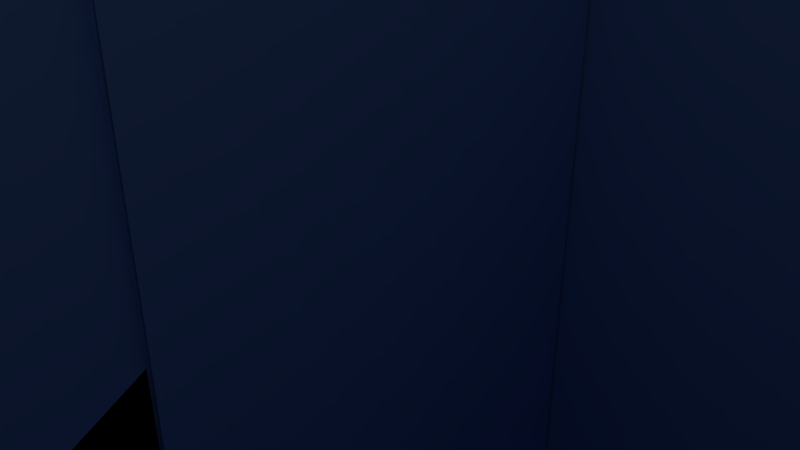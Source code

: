 # Source: top.blend  (saved by Blender 2.72.0; exported with 4.5.12 LTS)
import bpy
from mathutils import Matrix  # noqa: F401  (used for matrix-valued properties, if any)

bpy.ops.wm.read_factory_settings(use_empty=True)
scene = bpy.context.scene
scene.name = 'Scene'

# ---- collections
col_collection_1 = bpy.data.collections.new('Collection 1'); scene.collection.children.link(col_collection_1)

# ---- materials (node trees are filled in below, after node groups)
mat_material_001 = bpy.data.materials.new('Material.001')
mat_material_001.alpha_threshold = 0.0
mat_material_001.use_transparent_shadow = False
mat_material_001.diffuse_color = (0.2143, 0.392, 0.8, 1.0)
mat_material_001.roughness = 0.5

# ---- material node trees

# ---- world
world_world = bpy.data.worlds.new('World'); scene.world = world_world
world_world.color = (0.05088, 0.05088, 0.05088)
world_world.use_sun_shadow = False
world_world.sun_shadow_jitter_overblur = 0.0
world_world.cycles.sampling_method = 'MANUAL'
world_world.cycles.sample_map_resolution = 256

# ---- cameras
cam_camera = bpy.data.cameras.new('Camera')
cam_camera.clip_end = 100.0
cam_camera.lens = 35.0
cam_camera.sensor_width = 32.0
cam_camera.sensor_height = 18.0
cam_camera.ortho_scale = 7.314
cam_camera.dof.focus_distance = 0.0
cam_camera.dof.aperture_fstop = 128.0

# ---- lights
light_lamp = bpy.data.lights.new('Lamp', 'POINT')
light_lamp.transmission_factor = 0.0
light_lamp.cutoff_distance = 30.0
light_lamp.energy = 100.0
light_lamp.shadow_buffer_clip_start = 1.001
light_lamp.shadow_soft_size = 0.1
light_lamp.shadow_maximum_resolution = 0.006
light_lamp.use_absolute_resolution = True
light_lamp.cycles.use_multiple_importance_sampling = False

# ---- meshes
me_cube_001 = bpy.data.meshes.new('Cube.001')
me_cube_001.from_pydata([(-26.74, -37.97, -76.32), (-26.74, 43.26, -76.32), (-26.74, 43.26, -24.3), (-26.74, 43.17, -24.3), (-26.74, 43.12, -24.3), (-26.74, 43.12, -25.51), (-26.74, 43.12, -28.3), (-26.74, 43.12, -28.3), (-26.74, 43.02, -79.6), (-26.74, 43.26, -79.6), (-26.74, 43.26, -79.6), (-26.74, -37.97, -79.6), (-26.74, -37.97, -79.6), (-26.74, -37.79, -79.6), (-26.74, -37.44, -79.6), (-26.74, -37.11, -79.6), (-26.74, -36.78, -79.6), (-26.74, -36.51, -79.6), (-26.74, -36.19, -79.6), (-26.74, -35.88, -79.6), (-26.74, -35.59, -79.6), (-26.74, -35.3, -79.6), (-26.74, -34.97, -79.6), (-26.74, -34.7, -79.6), (-26.74, -34.43, -79.6), (-26.74, -34.18, -79.6), (-26.74, -33.95, -79.6), (-26.74, -34.86, -28.3), (-26.74, -34.75, -28.3), (-26.74, -33.84, -79.6), (-26.74, -33.46, -79.6), (-26.74, -33.02, -79.6), (-26.74, -32.52, -79.6), (-26.74, -31.96, -79.6), (-26.74, -31.32, -79.6), (-26.74, -30.85, -79.6), (-26.74, -30.39, -79.6), (-26.74, -29.94, -79.6), (-26.74, -29.52, -79.6), (-26.74, -29.13, -79.6), (-26.74, -28.77, -79.6), (-26.74, -28.2, -79.6), (-26.74, -27.83, -79.6), (-26.74, -27.66, -79.6), (-26.74, -29.55, -28.3), (-26.74, -29.54, -28.3), (-26.74, -27.65, -79.6), (-26.74, -27.4, -79.6), (-26.74, -27.19, -79.6), (-26.74, -27.04, -79.6), (-26.74, -29.03, -28.3), (-26.74, -28.95, -28.3), (-26.74, -28.91, -28.3), (-26.74, -28.89, -28.3), (-26.74, -28.88, -28.3), (-26.74, -28.76, -28.3), (-26.74, -26.72, -79.6), (-26.74, -26.44, -79.6), (-26.74, -26.24, -79.6), (-26.74, -26.0, -79.6), (-26.74, -25.7, -79.6), (-26.74, -25.35, -79.6), (-26.74, -24.39, -79.6), (-26.74, -23.38, -79.6), (-26.74, -22.34, -79.6), (-26.74, -21.3, -79.6), (-26.74, -20.3, -79.6), (-26.74, -19.41, -79.6), (-26.74, -18.67, -79.6), (-26.74, -18.13, -79.6), (-26.74, -21.53, -28.3), (-26.74, -21.28, -28.3), (-26.74, -21.25, -28.3), (-26.74, -17.79, -79.6), (-26.74, 6.415, -79.6), (-26.74, 10.02, -79.6), (-26.74, 10.02, -77.95), (-26.74, 10.12, -26.35), (-26.74, 10.12, -26.35), (-26.74, 10.12, -26.3), (-26.74, 10.05, -26.3), (-26.74, 10.04, -26.3), (-26.74, 10.02, -26.3), (-26.74, 8.196, -26.3), (-26.74, 8.174, -26.3), (-26.74, 8.15, -26.3), (-26.74, 8.125, -26.3), (-26.74, 4.209, -26.3), (-26.74, 4.187, -26.3), (-26.74, 4.166, -26.3), (-26.74, 4.147, -26.3), (-26.74, 4.131, -26.3), (-26.74, -0.1815, -26.3), (-26.74, -0.1823, -26.3), (-26.74, -0.183, -26.3), (-26.74, -0.1835, -26.3), (-26.74, -0.1838, -26.3), (-26.74, -0.184, -26.3), (-26.74, -3.682, -26.3), (-26.74, -3.682, -26.3), (-26.74, -3.682, -26.3), (-26.74, -3.683, -26.3), (-26.74, -3.684, -26.3), (-26.74, -3.75, -26.3), (-26.74, -3.767, -26.3), (-26.74, -3.784, -26.3), (-26.74, -3.791, -26.3), (-26.74, -3.798, -26.3), (-26.74, -3.803, -26.3), (-26.74, -3.807, -26.3), (-26.74, -3.81, -26.3), (-26.74, -3.811, -26.3), (-26.74, -3.811, -26.3), (-26.74, -3.848, -26.3), (-26.74, -31.12, -26.3), (-26.74, -31.18, -26.3), (-26.74, -37.97, -26.3), (26.05, -37.97, -76.32), (-12.81, -37.97, -26.3), (-10.44, -37.97, -26.3), (-10.44, -37.97, -27.53), (-10.44, -37.97, -28.3), (-10.44, -37.97, -28.3), (-10.44, -37.97, -28.3), (3.859, -37.97, -28.3), (3.859, -37.97, -28.3), (3.859, -37.97, -26.34), (3.859, -37.97, -26.3), (4.557, -37.97, -26.3), (10.27, -37.97, -26.3), (12.92, -37.97, -26.3), (26.05, -37.97, -26.3), (26.05, 43.26, -76.32), (26.05, 43.26, -24.3), (-12.5, 43.26, -24.3), (-18.02, 43.26, -24.3), (-20.17, 43.26, -24.3), (-23.28, 43.26, -24.3), (26.05, 43.26, -79.6), (26.05, 43.26, -79.6), (-25.62, 43.26, -79.6), (-5.275, 43.26, -79.6), (26.05, -37.97, -79.6), (26.05, -37.97, -79.6), (25.85, -37.97, -79.6), (26.05, -37.97, -67.08), (26.05, -37.97, -66.28), (25.84, -37.97, -79.6), (25.81, -37.97, -79.6), (25.76, -37.97, -79.6), (25.7, -37.97, -79.6), (25.63, -37.97, -79.6), (25.55, -37.97, -79.6), (25.12, -37.97, -79.6), (25.06, -37.97, -79.6), (24.96, -37.97, -79.6), (24.83, -37.97, -79.6), (24.64, -37.97, -79.6), (24.49, -37.97, -79.6), (24.33, -37.97, -79.6), (24.17, -37.97, -79.6), (5.609, -37.97, -79.6), (5.535, -37.97, -79.6), (5.449, -37.97, -79.6), (5.354, -37.97, -79.6), (5.25, -37.97, -79.6), (5.142, -37.97, -79.6), (5.029, -37.97, -79.6), (4.915, -37.97, -79.6), (4.802, -37.97, -79.6), (4.691, -37.97, -79.6), (4.585, -37.97, -79.6), (4.486, -37.97, -79.6), (4.395, -37.97, -79.6), (4.313, -37.97, -79.6), (4.237, -37.97, -79.6), (4.236, -37.97, -79.6), (4.171, -37.97, -79.6), (4.926, -37.97, -28.3), (4.687, -37.97, -28.3), (3.927, -37.97, -79.6), (3.84, -37.97, -79.6), (3.681, -37.97, -79.6), (3.452, -37.97, -79.6), (3.156, -37.97, -79.6), (2.803, -37.97, -79.6), (2.61, -37.97, -79.6), (2.409, -37.97, -79.6), (2.204, -37.97, -79.6), (2.001, -37.97, -79.6), (1.805, -37.97, -79.6), (1.617, -37.97, -79.6), (1.438, -37.97, -79.6), (1.273, -37.97, -79.6), (0.9848, -37.97, -79.6), (1.803, -37.97, -28.3), (1.585, -37.97, -28.3), (0.7624, -37.97, -79.6), (-9.6, -37.97, -79.6), (-9.9, -37.97, -79.6), (-10.13, -37.97, -79.6), (-10.21, -37.97, -79.6), (-10.27, -37.97, -79.6), (-10.31, -37.97, -79.6), (-10.33, -37.97, -79.6), (-9.572, -37.97, -28.3), (-9.572, -37.97, -28.3), (-10.33, -37.97, -79.6), (-10.1, -37.97, -79.6), (-10.21, -37.97, -79.6), (-10.31, -37.97, -79.6), (-10.4, -37.97, -79.6), (-10.48, -37.97, -79.6), (-10.69, -37.97, -79.6), (-9.927, -37.97, -28.3), (-9.963, -37.97, -28.3), (-10.73, -37.97, -79.6), (-10.78, -37.97, -79.6), (-10.85, -37.97, -79.6), (-10.93, -37.97, -79.6), (-11.02, -37.97, -79.6), (-24.57, -37.97, -79.6), (-24.66, -37.97, -79.6), (-24.77, -37.97, -79.6), (-24.9, -37.97, -79.6), (-25.04, -37.97, -79.6), (-24.33, -37.97, -28.3), (-24.43, -37.97, -28.3), (-25.14, -37.97, -79.6), (-25.36, -37.97, -79.6), (-25.6, -37.97, -79.6), (-25.75, -37.97, -79.6), (-25.98, -37.97, -79.6), (-26.22, -37.97, -79.6), (-26.47, -37.97, -79.6), (-26.62, -37.97, -79.6), (26.05, -33.17, -26.3), (26.05, -33.16, -26.3), (26.05, -33.16, -26.3), (26.05, -33.11, -26.3), (26.05, -33.07, -26.3), (26.05, -33.06, -26.3), (26.05, -33.06, -26.3), (26.05, -33.06, -26.3), (26.05, -33.06, -26.3), (26.05, -33.06, -26.3), (26.05, -33.06, -26.3), (26.05, -33.06, -26.3), (26.05, -33.06, -26.3), (26.05, -33.05, -26.3), (26.05, -33.05, -26.3), (26.05, -33.05, -26.3), (26.05, -33.04, -26.3), (26.05, -33.04, -26.3), (26.05, -33.04, -26.3), (26.05, -33.03, -26.3), (26.05, -33.03, -26.3), (26.05, -33.03, -26.3), (26.05, -33.03, -26.3), (26.05, -33.02, -26.3), (26.05, -33.02, -26.3), (26.05, -33.02, -26.3), (26.05, -33.01, -26.3), (26.05, -33.0, -26.3), (26.05, -33.0, -26.3), (26.05, -32.99, -26.3), (26.05, -32.98, -26.3), (26.05, -32.96, -26.3), (26.05, -32.95, -26.3), (26.05, -32.93, -26.3), (26.05, -32.91, -26.3), (26.05, -32.88, -26.3), (26.05, -32.84, -26.3), (26.05, -32.8, -26.3), (26.05, -32.77, -26.3), (26.05, -32.75, -26.3), (26.05, -32.64, -26.3), (26.05, -32.63, -26.3), (26.05, -32.61, -26.3), (26.05, -32.58, -26.3), (26.05, -32.56, -26.3), (26.05, -32.48, -26.3), (26.05, -32.4, -26.3), (26.05, -32.3, -26.3), (26.05, -32.19, -26.3), (26.05, -32.09, -26.3), (26.05, -31.99, -26.3), (26.05, -31.95, -26.3), (26.05, -31.92, -26.3), (26.05, 9.721, -26.3), (26.05, 9.753, -26.3), (26.05, 9.796, -26.3), (26.05, 9.797, -26.3), (26.05, 9.85, -26.3), (26.05, 9.906, -26.3), (26.05, 9.958, -26.3), (26.05, 10.0, -26.3), (26.05, 10.04, -26.3), (26.05, 10.07, -26.3), (26.05, 10.1, -26.3), (26.05, 10.1, -26.3), (26.05, 10.1, -26.3), (26.05, 10.1, -26.3), (26.05, 10.14, -26.3), (26.05, 10.16, -26.3), (26.05, 10.17, -26.3), (26.05, 10.19, -26.3), (26.05, 10.2, -26.3), (26.05, 10.21, -26.3), (26.05, 10.22, -26.3), (26.05, 10.22, -26.3), (26.05, 10.22, -26.3), (26.05, 10.23, -26.3), (26.05, 10.25, -26.3), (26.05, 10.25, -26.3), (26.05, 10.26, -26.3), (26.05, 10.26, -26.3), (26.05, 10.27, -26.3), (26.05, 14.23, -26.3), (26.05, 14.23, -26.3), (26.05, 14.25, -26.3), (26.05, 14.26, -26.3), (26.05, 14.27, -26.3), (26.05, 14.28, -26.3), (26.05, 14.3, -26.3), (26.05, 14.32, -26.3), (26.05, 14.34, -26.3), (26.05, 14.36, -26.3), (26.05, 14.39, -26.3), (26.05, 14.4, -26.3), (26.05, 14.43, -26.3), (26.05, 14.47, -26.3), (26.05, 14.49, -26.3), (26.05, 14.52, -26.3), (26.05, 34.75, -26.3), (26.05, 34.76, -26.3), (26.05, 34.81, -26.3), (26.05, 34.84, -26.3), (26.05, 34.85, -26.3), (26.05, 34.85, -26.3), (26.05, 34.85, -26.3), (26.05, 34.86, -20.88), (26.05, 39.98, -23.39), (26.05, 39.95, -23.39), (26.05, 39.43, -26.3), (26.05, 39.44, -26.3), (26.05, 39.45, -26.3), (26.05, 40.17, -26.3), (26.05, 40.19, -26.3), (26.05, 42.87, -26.3), (26.05, 42.87, -26.3), (26.05, 42.87, -24.3), (26.05, 39.86, -23.38), (26.05, 34.86, -26.3), (26.05, 34.86, -26.3), (26.05, 34.86, -26.3), (26.05, 34.86, -26.3), (26.05, 34.87, -26.3), (26.05, 34.87, -26.3), (26.05, 34.89, -26.3), (26.05, 39.43, -26.3), (26.05, 34.86, -20.88), (26.05, 39.92, -23.38), (26.05, 39.89, -23.38), (26.05, 41.78, -79.6), (26.05, 41.36, -79.6), (26.05, 40.54, -79.6), (26.05, 39.43, -79.6), (26.05, 38.53, -28.3), (26.05, 38.47, -28.3), (26.05, 39.38, -79.6), (26.05, 39.3, -79.6), (26.05, 39.17, -79.6), (26.05, 39.07, -79.6), (26.05, 38.92, -79.6), (26.05, 38.5, -79.6), (26.05, 37.39, -28.3), (26.05, 37.36, -28.3), (26.05, 38.48, -79.6), (26.05, 38.19, -79.6), (26.05, 38.0, -79.6), (26.05, 36.77, -28.3), (26.05, 36.7, -28.3), (26.05, 37.94, -79.6), (26.05, 37.69, -79.6), (26.05, 36.38, -28.3), (26.05, 36.34, -28.3), (26.05, 37.66, -79.6), (26.05, 34.83, -79.6), (26.05, 34.38, -79.6), (26.05, 33.98, -79.6), (26.05, 33.65, -79.6), (26.05, 33.0, -79.6), (26.05, 30.6, -28.3), (26.05, 30.55, -28.3), (26.05, 30.45, -28.3), (26.05, 32.87, -79.6), (26.05, 32.74, -79.6), (26.05, 32.56, -79.6), (26.05, 32.31, -79.6), (26.05, 31.99, -79.6), (26.05, 30.67, -79.6), (26.05, 29.27, -79.6), (26.05, 27.83, -79.6), (26.05, 26.41, -79.6), (26.05, 25.09, -79.6), (26.05, 23.92, -79.6), (26.05, 22.98, -79.6), (26.05, 18.25, -28.3), (26.05, 18.25, -28.3), (26.05, 18.22, -28.3), (26.05, 22.96, -79.6), (26.05, 21.91, -79.6), (26.05, 16.93, -28.3), (26.05, 16.93, -28.3), (26.05, 21.91, -79.6), (26.05, -31.82, -28.3), (26.05, -32.09, -28.3), (26.05, 39.36, -67.4), (26.05, 39.35, -67.42), (26.05, 39.43, -23.61), (26.05, 39.45, -23.58), (26.05, 40.11, -67.33), (26.05, 40.09, -67.32), (26.05, 40.17, -23.49), (26.05, 40.2, -23.51), (26.05, 39.95, -67.23), (26.05, 39.96, -67.24), (26.05, 40.04, -23.41), (30.16, -40.11, -28.3), (30.16, -40.11, -19.4), (30.13, -40.22, -19.4), (30.16, -40.11, -28.3), (30.16, -9.33, -19.4), (30.13, -40.22, -19.4), (30.16, -9.33, -19.6), (30.16, -9.33, -19.6), (30.06, -40.47, -19.4), (30.13, -40.22, -28.3), (30.16, 43.85, -28.3), (28.16, -9.33, -19.4), (29.98, -40.7, -19.4), (29.36, -40.33, -70.7), (29.36, -40.33, -79.6), (30.06, -40.47, -19.4), (30.16, 8.87, -19.6), (28.16, -9.33, -19.6), (28.16, -33.13, -19.4), (29.88, -40.93, -19.4), (29.29, -40.57, -70.7), (30.06, -40.47, -28.3), (30.16, 8.87, -19.6), (30.16, 8.87, -19.4), (28.16, -33.13, -24.3), (28.16, -41.13, -19.4), (29.76, -41.16, -19.4), (29.98, -40.7, -28.3), (29.98, -40.7, -19.4), (29.98, -40.7, -28.3), (30.16, 43.85, -19.4), (28.16, 8.87, -19.6), (28.16, 10.17, -24.3), (28.16, -33.13, -13.4), (28.19, -42.73, -19.4), (26.36, -33.13, -13.4), (29.64, -41.37, -19.4), (29.88, -40.93, -28.3), (29.88, -40.93, -28.3), (30.16, 8.87, -19.4), (30.16, 43.85, -19.4), (28.16, 8.87, -19.4), (26.36, -33.13, -24.3), (28.16, -41.13, -13.4), (27.96, -42.85, -19.4), (28.4, -42.61, -19.4), (29.5, -41.58, -19.4), (29.76, -41.16, -28.3), (29.76, -41.16, -28.3), (30.16, 43.85, -28.3), (28.16, 10.17, -19.4), (26.36, -20.53, -24.3), (26.36, -41.13, -13.4), (27.73, -42.95, -19.4), (28.19, -42.73, -28.3), (28.4, -42.61, -19.4), (28.61, -42.47, -19.4), (26.36, -41.13, -19.4), (29.34, -41.78, -19.4), (29.64, -41.37, -28.3), (29.76, -41.16, -19.4), (28.99, -41.26, -79.6), (29.38, 43.75, -79.6), (30.13, 43.97, -28.3), (30.13, 43.97, -19.4), (26.16, 10.17, -24.3), (26.36, -20.53, -26.1), (26.16, -20.53, -24.3), (27.5, -43.03, -19.4), (27.96, -42.85, -28.3), (28.19, -42.73, -19.4), (28.61, -42.47, -28.3), (28.61, -42.47, -28.3), (28.81, -42.31, -19.4), (26.36, -43.13, -26.1), (29.18, -41.97, -19.4), (29.5, -41.58, -28.3), (29.64, -41.37, -28.3), (27.14, -43.13, -28.3), (26.36, -43.23, -79.6), (-30.81, 43.97, -28.3), (-31.59, 43.86, -79.6), (-27.82, 46.87, -28.3), (-28.6, 46.77, -79.6), (27.25, -43.1, -28.3), (26.48, -43.21, -79.6), (-28.64, 46.59, -28.3), (-29.42, 46.49, -79.6), (-30.84, 43.85, -28.3), (-31.62, 43.75, -79.6), (27.14, 46.87, -28.3), (26.36, 46.77, -79.6), (28.86, -41.48, -79.6), (29.38, 43.75, -79.6), (30.06, 44.21, -28.3), (30.13, 43.97, -28.3), (30.06, 44.21, -19.4), (28.16, 14.17, -19.4), (26.16, 10.17, -13.4), (26.36, -43.13, -19.4), (27.25, -43.1, -19.4), (27.73, -42.95, -28.3), (28.19, -42.73, -28.3), (28.4, -42.61, -28.3), (28.81, -42.31, -28.3), (29.0, -42.15, -19.4), (29.34, -41.78, -28.3), (29.5, -41.58, -19.4), (3.859, -43.13, -28.3), (3.083, -43.23, -79.6), (-30.74, 44.21, -28.3), (-31.52, 44.1, -79.6), (-27.94, 46.84, -28.3), (27.5, -43.03, -28.3), (26.72, -43.14, -79.6), (-28.87, 46.48, -28.3), (-29.64, 46.37, -79.6), (-28.41, 46.69, -28.3), (-30.84, -40.11, -28.3), (-31.62, -40.21, -79.6), (27.25, 46.84, -28.3), (28.72, -41.69, -70.7), (28.72, -41.69, -79.6), (29.98, 44.44, -28.3), (29.98, 44.44, -19.4), (28.16, 14.17, -13.4), (28.16, 34.87, -19.4), (26.16, -20.53, -26.1), (26.16, 14.17, -13.4), (28.16, 10.17, -13.4), (26.16, -39.13, -26.1), (27.14, -43.13, -19.4), (27.5, -43.03, -28.3), (27.96, -42.85, -28.3), (27.41, -42.84, -79.6), (27.41, -42.84, -70.7), (27.63, -42.71, -79.6), (27.83, -42.57, -79.6), (28.81, -42.31, -28.3), (28.81, -42.31, -19.4), (29.0, -42.15, -19.4), (26.36, -43.13, -19.4), (29.18, -41.97, -28.3), (29.5, -41.58, -28.3), (27.14, -43.13, -28.3), (9.459, -43.13, -26.1), (3.859, -43.12, -28.3), (3.083, -43.23, -79.6), (-30.81, 43.97, -28.3), (-30.74, 44.21, -28.3), (-30.66, 44.44, -28.3), (-31.44, 44.34, -79.6), (-28.18, 46.77, -28.3), (-27.82, 46.87, -28.3), (24.81, 46.87, -19.4), (27.73, -42.95, -28.3), (26.96, -43.05, -79.6), (27.25, -43.1, -19.4), (-29.08, 46.35, -28.3), (-29.86, 46.24, -79.6), (-28.64, 46.59, -28.3), (-28.41, 46.69, -28.3), (-30.84, -2.263, -26.59), (-31.62, -2.367, -77.89), (-30.84, -6.013, -24.68), (-31.62, -6.118, -75.98), (-30.84, -4.483, -25.95), (-31.62, -4.587, -77.24), (-30.84, -3.568, -26.34), (-31.62, -3.672, -77.64), (-30.84, -4.186, -26.1), (-31.62, -4.291, -77.39), (-30.84, -2.923, -26.51), (-31.62, -3.027, -77.8), (-30.84, -1.597, -26.59), (-31.62, -1.701, -77.89), (-30.84, -4.77, -25.78), (-31.62, -4.874, -77.07), (-29.62, 10.02, -79.6), (-29.62, 43.02, -79.6), (27.5, 46.77, -28.3), (27.25, 46.84, -28.3), (28.57, -41.88, -79.6), (29.88, 44.67, -28.3), (30.06, 44.21, -28.3), (29.88, 44.67, -19.4), (28.16, 14.17, -24.3), (28.16, 44.87, -19.4), (26.16, 10.17, -26.3), (9.459, -43.13, -26.1), (26.16, -33.13, -26.1), (27.25, -43.1, -28.3), (27.19, -42.95, -79.6), (28.03, -42.42, -79.6), (29.18, -41.97, -28.3), (26.36, -43.13, -26.1), (29.34, -41.78, -28.3), (3.859, -43.13, -28.3), (-10.44, -43.12, -28.3), (-11.22, -43.23, -79.6), (-30.84, 43.85, -28.3), (-30.66, 44.44, -28.3), (-30.56, 44.67, -28.3), (-31.34, 44.57, -79.6), (-27.94, 46.84, -28.3), (-21.74, 46.87, -19.4), (-21.74, 46.87, -19.4), (27.14, 46.87, -28.3), (-29.29, 46.21, -28.3), (-30.07, 46.1, -79.6), (-28.87, 46.48, -28.3), (-28.18, 46.77, -28.3), (-30.84, -2.594, -26.56), (-30.84, -1.93, -26.6), (-31.62, -2.034, -77.9), (-30.84, -6.218, -24.42), (-30.84, -5.793, -24.93), (-31.62, -5.898, -76.23), (-30.84, -3.881, -26.23), (-30.84, -3.248, -26.44), (-31.62, -3.352, -77.73), (-30.81, -40.22, -28.3), (-30.84, -5.045, -25.59), (-31.62, -5.149, -76.89), (-30.84, -1.265, -26.56), (-28.84, 43.12, -27.52), (27.73, 46.69, -28.3), (27.5, 46.77, -28.3), (28.4, -42.07, -79.6), (29.76, 44.9, -28.3), (29.98, 44.44, -28.3), (29.76, 44.9, -19.4), (28.16, 34.87, -24.3), (24.81, 46.87, -19.4), (28.16, 40.08, -16.86), (26.16, -33.13, -26.3), (26.16, 14.17, -24.3), (9.759, -39.13, -26.1), (26.16, -39.13, -26.3), (29.0, -42.15, -28.3), (28.22, -42.25, -79.6), (3.859, -38.13, -26.3), (-10.44, -43.13, -28.3), (-11.22, -43.23, -79.6), (-30.84, 43.85, -19.4), (-30.84, -0.9366, -26.51), (-30.81, 43.97, -19.4), (-30.74, 44.21, -19.4), (-30.56, 44.67, -28.3), (-30.45, 44.9, -28.3), (-31.22, 44.79, -79.6), (-27.94, 46.84, -19.4), (-27.82, 46.87, -19.4), (-29.49, 46.05, -28.3), (-30.27, 45.95, -79.6), (-29.08, 46.35, -28.3), (-28.87, 46.48, -19.4), (-28.64, 46.59, -19.4), (-28.41, 46.69, -19.4), (-30.84, -2.263, -26.59), (-30.84, -1.93, -26.6), (-30.84, -6.405, -24.14), (-30.84, -6.013, -24.68), (-30.84, -5.793, -24.93), (-30.84, -5.558, -25.17), (-31.62, -5.662, -76.46), (-30.84, -4.483, -25.95), (-30.84, -4.186, -26.1), (-30.84, -3.568, -26.34), (-30.84, -3.248, -26.44), (-30.84, -3.881, -26.23), (-30.84, -2.923, -26.51), (-30.84, -2.594, -26.56), (-31.59, -40.33, -79.6), (-30.84, -40.11, -28.3), (-30.84, -1.597, -26.59), (-30.84, -5.308, -25.39), (-31.62, -5.412, -76.68), (-30.84, -4.77, -25.78), (-30.84, -1.265, -26.56), (-28.84, 10.12, -27.52), (-28.84, 43.12, -28.3), (27.96, 46.59, -28.3), (27.73, 46.69, -28.3), (27.14, 46.87, -19.4), (27.25, 46.84, -19.4), (29.64, 45.11, -28.3), (29.88, 44.67, -28.3), (29.64, 45.11, -19.4), (26.16, 34.87, -24.3), (26.16, 44.87, -19.4), (28.16, 40.11, -16.84), (28.16, 40.05, -16.87), (26.16, 14.17, -26.3), (9.459, -38.13, -26.1), (3.859, -43.13, -19.4), (3.859, -41.13, -19.4), (-27.82, -43.13, -28.3), (-28.6, -43.23, -79.6), (-30.84, -0.9366, -26.51), (-30.66, 44.44, -19.4), (-30.45, 44.9, -28.3), (-30.32, 45.11, -28.3), (-31.09, 45.01, -79.6), (-28.18, 46.77, -19.4), (-29.68, 45.89, -28.3), (-30.46, 45.78, -79.6), (-29.29, 46.21, -28.3), (-29.08, 46.35, -19.4), (-30.84, -6.574, -23.86), (-30.84, -6.218, -24.42), (-30.84, -5.558, -25.17), (-31.52, -40.57, -79.6), (-30.74, -40.47, -28.3), (-30.81, -40.22, -28.3), (-30.84, -7.063, -22.62), (-30.84, -6.858, -23.25), (-30.84, -24.23, -23.6), (-27.62, 10.02, -77.6), (-30.84, -5.045, -25.59), (-28.84, 10.12, -28.3), (-26.84, 10.12, -26.3), (-28.84, 43.12, -24.3), (28.19, 46.48, -28.3), (27.96, 46.59, -28.3), (27.5, 46.77, -19.4), (29.5, 45.32, -28.3), (29.76, 44.9, -28.3), (29.5, 45.32, -19.4), (26.16, 34.87, -13.4), (24.81, 44.87, -19.4), (26.16, 44.87, -13.4), (28.16, 40.14, -16.83), (26.16, 40.08, -16.86), (26.16, 40.05, -16.87), (28.16, 40.02, -16.88), (9.759, -39.13, -26.3), (9.759, -38.13, -26.1), (9.459, -38.13, -14.0), (9.459, -43.13, -19.4), (3.859, -38.13, -14.0), (-27.82, -43.13, -28.3), (-30.84, -0.6117, -26.44), (-28.84, 43.37, -19.4), (-28.84, 44.87, -19.4), (-30.56, 44.67, -19.4), (-30.32, 45.11, -28.3), (-30.18, 45.32, -28.3), (-30.95, 45.22, -79.6), (-21.74, 46.87, -13.1), (-29.86, 45.71, -28.3), (-30.63, 45.6, -79.6), (-29.49, 46.05, -28.3), (-29.29, 46.21, -19.4), (-26.74, -2.594, -26.56), (-26.74, -2.263, -26.59), (-26.74, -1.597, -26.59), (-30.84, -6.725, -23.56), (-30.84, -6.405, -24.14), (-26.84, -6.013, -24.68), (-26.84, -5.793, -24.93), (-26.84, -5.558, -25.17), (-30.84, -5.308, -25.39), (-26.84, -4.483, -25.95), (-26.84, -4.186, -26.1), (-26.84, -3.881, -26.23), (-26.74, -3.568, -26.34), (-26.74, -3.248, -26.44), (-26.74, -2.923, -26.51), (-31.44, -40.81, -79.6), (-30.66, -40.7, -28.3), (-30.84, -40.11, -19.4), (-30.84, -14.03, -23.6), (-30.84, -7.063, -22.62), (-30.84, -6.97, -22.94), (-30.84, -6.858, -23.25), (-30.84, -24.23, -19.4), (-30.84, -24.23, -23.6), (-26.74, -1.265, -26.56), (-26.84, -4.77, -25.78), (-26.74, -0.9366, -26.51), (-26.84, 10.12, -26.3), (-28.84, 10.12, -24.3), (28.4, 46.35, -28.3), (28.19, 46.48, -28.3), (27.73, 46.69, -19.4), (29.34, 45.52, -28.3), (29.64, 45.11, -28.3), (29.34, 45.52, -19.4), (26.16, 39.37, -16.4), (28.16, 34.87, -13.4), (24.81, 46.87, -15.61), (26.16, 44.87, -24.3), (26.16, 42.87, -24.3), (28.16, 44.87, -13.4), (28.16, 40.16, -16.81), (26.16, 40.11, -16.84), (26.16, 40.02, -16.88), (28.16, 39.99, -16.89), (26.16, 34.87, -26.3), (9.759, -38.13, -26.3), (9.459, -41.13, -19.4), (3.859, -41.13, -14.0), (-10.44, -43.13, -28.3), (-27.94, -43.1, -28.3), (-27.94, -43.1, -28.3), (-26.74, -0.6117, -26.44), (-30.84, -0.292, -26.34), (-30.84, 3.37, -19.4), (-30.45, 44.9, -19.4), (-30.18, 45.32, -28.3), (-30.02, 45.52, -28.3), (-30.8, 45.42, -79.6), (-21.74, 44.87, -19.4), (16.11, 46.87, -15.61), (-29.68, 45.89, -28.3), (-29.49, 46.05, -19.4), (-26.74, -1.93, -26.6), (-30.84, -6.574, -23.86), (-28.84, -6.296, -24.3), (-26.84, -6.218, -24.42), (-26.84, -5.308, -25.39), (-26.84, -3.68, -26.3), (-26.74, -3.68, -26.3), (-31.34, -41.04, -79.6), (-30.56, -40.93, -28.3), (-30.74, -40.47, -28.3), (-30.81, -40.22, -19.4), (-30.84, -7.136, -22.3), (-28.84, -6.858, -23.25), (-30.84, -6.725, -23.56), (-28.84, -24.23, -23.6), (-30.84, -14.03, -23.6), (-26.84, -5.045, -25.59), (28.61, 46.21, -28.3), (28.4, 46.35, -28.3), (27.96, 46.59, -19.4), (29.18, 45.71, -28.3), (29.5, 45.32, -28.3), (29.18, 45.71, -19.4), (26.16, 39.37, -16.37), (26.16, 39.37, -16.44), (28.16, 39.37, -16.4), (24.81, 44.87, -15.61), (-18.84, 44.87, -24.3), (28.16, 40.31, -16.16), (28.16, 40.19, -16.79), (26.16, 40.14, -16.83), (26.16, 39.99, -16.89), (28.16, 39.96, -16.89), (9.459, -41.13, -14.0), (-27.82, -43.13, -19.4), (-27.94, -43.1, -19.4), (-28.71, -43.21, -79.6), (-26.74, -0.292, -26.34), (-30.84, 0.02132, -26.23), (-30.84, 3.37, -21.3), (-28.84, 8.27, -19.4), (-28.84, 44.87, -14.0), (-30.32, 45.11, -19.4), (-30.02, 45.52, -28.3), (-21.74, 44.87, -14.0), (16.11, 46.87, -13.1), (-29.86, 45.71, -28.3), (-29.68, 45.89, -19.4), (-28.84, -6.405, -24.14), (-26.84, -31.13, -26.3), (-31.22, -41.26, -79.6), (-30.45, -41.16, -28.3), (-30.66, -40.7, -28.3), (-28.84, -41.13, -19.4), (-30.84, -7.136, -22.3), (-28.84, -6.97, -22.94), (-28.84, -6.725, -23.56), (-28.84, -14.03, -23.6), (-28.84, -24.23, -19.4), (-26.84, 10.12, -24.3), (-28.84, 43.37, -24.3), (-18.84, 43.37, -24.3), (-28.84, 8.27, -24.3), (28.81, 46.05, -28.3), (28.61, 46.21, -28.3), (28.19, 46.48, -19.4), (29.0, 45.89, -28.3), (29.34, 45.52, -28.3), (29.0, 45.89, -19.4), (26.16, 39.37, -16.34), (28.16, 39.37, -16.37), (28.16, 39.37, -16.44), (26.16, 39.37, -16.47), (28.16, 39.66, -15.95), (16.11, 44.87, -15.61), (-18.84, 44.87, -14.0), (26.16, 42.87, -26.3), (28.16, 40.32, -16.19), (28.16, 40.29, -16.14), (26.16, 40.08, -15.95), (28.16, 40.21, -16.77), (26.16, 40.16, -16.81), (26.16, 39.96, -16.89), (28.16, 39.93, -16.9), (-10.44, -39.13, -26.3), (-10.44, -43.13, -19.4), (-28.18, -43.03, -19.4), (-28.18, -43.03, -28.3), (-28.18, -43.03, -28.3), (-28.95, -43.14, -79.6), (-26.74, -0.1792, -26.3), (-26.84, -0.1792, -26.3), (-30.84, 0.3269, -26.1), (-30.84, 3.36, -21.64), (-28.84, 3.37, -21.3), (-28.84, 4.27, -19.4), (-28.84, 43.37, -14.0), (-30.18, 45.32, -19.4), (-21.74, 44.87, -13.1), (-29.86, 45.71, -19.4), (-28.84, -6.574, -23.86), (-26.84, -6.296, -24.3), (-28.84, -31.13, -24.3), (-30.32, -41.37, -28.3), (-31.09, -41.48, -79.6), (-30.56, -40.93, -28.3), (-30.74, -40.47, -19.4), (-28.84, -31.13, -19.4), (-28.84, -7.063, -22.62), (-28.84, -14.03, -19.4), (-30.84, -14.03, -19.4), (-26.84, 8.27, -26.3), (28.81, 46.05, -28.3), (28.4, 46.35, -19.4), (29.18, 45.71, -28.3), (28.81, 46.05, -19.4), (26.16, 39.38, -16.31), (28.16, 39.37, -16.34), (28.16, 39.37, -16.47), (26.16, 39.38, -16.5), (28.16, 39.69, -15.94), (28.16, 39.63, -15.97), (28.16, 40.34, -16.22), (26.16, 40.31, -16.16), (28.16, 40.27, -16.11), (26.16, 40.29, -16.14), (26.16, 40.11, -15.97), (26.16, 40.05, -15.94), (28.16, 40.23, -16.75), (26.16, 40.19, -16.79), (26.16, 39.93, -16.9), (28.16, 39.9, -16.9), (-10.44, -39.13, -24.3), (-10.44, -41.13, -19.4), (-28.41, -42.95, -28.3), (-29.19, -43.05, -79.6), (-26.84, 0.02132, -26.23), (-26.84, 0.3269, -26.1), (-30.84, 0.6235, -25.95), (-30.84, 3.328, -21.97), (-28.84, 3.37, -19.4), (-28.84, 8.27, -13.4), (-26.84, 8.27, -24.3), (-30.02, 45.52, -19.4), (16.11, 44.87, -13.1), (-26.84, -31.13, -24.3), (-30.18, -41.58, -28.3), (-30.95, -41.69, -79.6), (-30.45, -41.16, -28.3), (-30.66, -40.7, -19.4), (-28.84, -36.34, -16.86), (-30.84, -7.188, -21.97), (-28.84, -7.136, -22.3), (-30.84, -7.23, -19.4), (29.0, 45.89, -28.3), (28.61, 46.21, -19.4), (26.16, 39.39, -16.28), (28.16, 39.38, -16.31), (28.16, 39.38, -16.5), (26.16, 39.39, -16.53), (26.16, 39.66, -15.95), (28.16, 39.72, -15.93), (26.16, 39.63, -15.97), (28.16, 39.6, -15.98), (-18.84, 43.37, -14.0), (28.16, 40.35, -16.25), (26.16, 40.32, -16.19), (28.16, 40.26, -16.08), (26.16, 40.27, -16.11), (26.16, 40.14, -15.98), (28.16, 40.11, -15.97), (28.16, 40.08, -15.95), (26.16, 40.02, -15.93), (28.16, 40.26, -16.72), (26.16, 40.21, -16.77), (26.16, 39.9, -16.9), (28.16, 39.87, -16.9), (-26.84, -39.13, -26.3), (-26.84, -39.13, -24.3), (-10.44, -41.13, -24.3), (-28.41, -42.95, -19.4), (-28.41, -42.95, -28.3), (-28.64, -42.85, -28.3), (-29.42, -42.95, -79.6), (-26.84, 4.27, -26.3), (-26.84, 0.6235, -25.95), (-30.84, 0.9101, -25.78), (-28.84, 3.36, -21.64), (-30.84, 3.276, -22.3), (-28.84, 4.27, -24.3), (-28.84, 4.27, -13.4), (-26.84, -41.13, -19.4), (-30.02, -41.78, -28.3), (-30.8, -41.88, -79.6), (-30.32, -41.37, -28.3), (-30.56, -40.93, -19.4), (-28.84, -36.37, -16.84), (-28.84, -36.31, -16.87), (-30.84, -7.219, -21.64), (-28.84, -7.23, -19.4), (-30.84, -7.23, -21.3), (-26.84, 4.27, -24.3), (26.16, 39.39, -16.25), (28.16, 39.39, -16.28), (28.16, 39.39, -16.53), (26.16, 39.39, -16.56), (26.16, 39.69, -15.94), (28.16, 39.75, -15.92), (26.16, 39.6, -15.98), (28.16, 39.58, -16.0), (28.16, 40.35, -16.28), (26.16, 40.34, -16.22), (28.16, 40.23, -16.06), (26.16, 40.26, -16.08), (26.16, 40.16, -16.0), (28.16, 40.14, -15.98), (27.38, 39.98, -67.25), (28.16, 40.05, -15.94), (26.16, 39.99, -15.92), (28.16, 40.27, -16.7), (26.16, 40.23, -16.75), (26.16, 39.87, -16.9), (28.16, 39.84, -16.9), (-26.84, -41.13, -24.3), (-28.64, -42.85, -19.4), (-28.64, -42.85, -28.3), (-28.87, -42.73, -28.3), (-29.64, -42.84, -79.6), (-26.84, 0.9101, -25.78), (-30.84, 1.186, -25.59), (-28.84, 3.328, -21.97), (-30.84, 3.204, -22.62), (-26.84, 8.27, -13.4), (-26.84, -35.92, -16.86), (-29.86, -41.97, -28.3), (-30.63, -42.07, -79.6), (-30.18, -41.58, -28.3), (-30.45, -41.16, -19.4), (-28.84, -36.4, -16.83), (-26.84, -36.34, -16.86), (-26.84, -36.31, -16.87), (-28.84, -36.28, -16.88), (-28.84, -7.188, -21.97), (-28.84, -31.13, -13.4), (-28.84, -7.23, -21.3), (26.16, 39.41, -16.22), (28.16, 39.39, -16.25), (28.16, 39.39, -16.56), (26.16, 39.41, -16.59), (26.16, 39.72, -15.93), (28.16, 39.78, -15.91), (26.16, 39.58, -16.0), (28.16, 39.55, -16.02), (28.16, 40.36, -16.31), (26.16, 40.35, -16.25), (28.16, 40.21, -16.04), (26.16, 40.23, -16.06), (28.16, 40.16, -16.0), (26.16, 40.19, -16.02), (27.38, 39.95, -67.23), (28.16, 40.02, -15.93), (28.16, 40.29, -16.67), (26.16, 40.26, -16.72), (26.16, 39.84, -16.9), (28.16, 39.81, -16.9), (-28.87, -42.73, -19.4), (-28.87, -42.73, -28.3), (-29.08, -42.61, -28.3), (-29.86, -42.71, -79.6), (-26.84, 1.186, -25.59), (-30.84, 1.449, -25.39), (-28.84, 3.276, -22.3), (-30.84, 3.111, -22.94), (-28.84, 2.436, -24.3), (-26.84, 4.27, -13.4), (-26.84, -35.89, -16.84), (-26.84, -35.95, -16.87), (-29.68, -42.15, -28.3), (-30.46, -42.25, -79.6), (-30.02, -41.78, -28.3), (-30.32, -41.37, -19.4), (-28.84, -36.42, -16.81), (-26.84, -36.37, -16.84), (-26.84, -36.28, -16.88), (-28.84, -36.25, -16.89), (-28.84, -7.219, -21.64), (-28.84, -35.84, -16.81), (-26.84, -31.13, -13.4), (-26.84, 2.436, -24.3), (26.16, 39.42, -16.19), (28.16, 39.41, -16.22), (28.16, 39.41, -16.59), (26.16, 39.42, -16.62), (26.16, 39.75, -15.92), (28.16, 39.81, -15.91), (26.16, 39.55, -16.02), (28.16, 39.53, -16.04), (28.16, 40.37, -16.34), (26.16, 40.35, -16.28), (28.16, 40.19, -16.02), (26.16, 40.21, -16.04), (28.16, 39.99, -15.92), (26.16, 39.87, -15.9), (26.16, 39.96, -15.91), (28.16, 40.31, -16.64), (26.16, 40.27, -16.7), (26.16, 39.81, -16.9), (28.16, 39.78, -16.89), (-29.08, -42.61, -19.4), (-29.08, -42.61, -28.3), (-29.29, -42.47, -28.3), (-30.07, -42.57, -79.6), (-26.84, 1.449, -25.39), (-30.84, 1.698, -25.17), (-28.84, 3.204, -22.62), (-30.84, 2.998, -23.25), (-28.84, 2.545, -24.14), (-26.84, -35.86, -16.83), (-28.84, -35.92, -16.86), (-28.84, -35.95, -16.87), (-26.84, -35.98, -16.88), (-29.49, -42.31, -28.3), (-30.27, -42.42, -79.6), (-29.86, -41.97, -28.3), (-30.18, -41.58, -19.4), (-28.84, -41.13, -13.4), (-28.84, -36.45, -16.79), (-26.84, -36.4, -16.83), (-26.84, -36.25, -16.89), (-28.84, -36.22, -16.89), (-28.84, -35.86, -16.83), (-28.84, -35.81, -16.79), (-26.84, -35.69, -16.16), (-26.84, 2.358, -24.42), (26.16, 39.43, -16.16), (28.16, 39.42, -16.19), (28.16, 39.42, -16.62), (26.16, 39.43, -16.64), (26.16, 39.78, -15.91), (28.16, 39.84, -15.9), (26.16, 39.53, -16.04), (28.16, 39.51, -16.06), (28.16, 40.37, -16.37), (26.16, 40.36, -16.31), (27.38, 40.11, -67.33), (26.16, 39.9, -15.9), (26.16, 39.84, -15.9), (28.16, 40.32, -16.62), (26.16, 40.29, -16.67), (26.16, 39.78, -16.89), (28.16, 39.75, -16.89), (-29.29, -42.47, -19.4), (-29.29, -42.47, -28.3), (-26.84, 1.698, -25.17), (-30.84, 1.934, -24.93), (-28.84, 3.111, -22.94), (-30.84, 2.866, -23.56), (-30.84, 2.358, -24.42), (-30.84, 2.545, -24.14), (-28.84, 2.715, -23.86), (-26.84, -35.84, -16.81), (-28.84, -35.89, -16.84), (-28.84, -35.98, -16.88), (-26.84, -36.01, -16.89), (-29.68, -42.15, -28.3), (-30.02, -41.78, -19.4), (-28.84, -36.63, -16.37), (-26.84, -41.13, -13.4), (-28.84, -36.47, -16.77), (-26.84, -36.42, -16.81), (-26.84, -36.22, -16.89), (-28.84, -36.19, -16.9), (-26.84, -35.81, -16.79), (-28.84, -35.79, -16.77), (-28.84, -35.92, -15.95), (-26.84, -35.68, -16.19), (-26.84, -35.71, -16.14), (-26.84, 2.154, -24.68), (26.16, 39.45, -16.14), (28.16, 39.43, -16.16), (28.16, 39.43, -16.64), (26.16, 39.45, -16.67), (26.16, 39.81, -15.91), (28.16, 39.87, -15.9), (26.16, 39.51, -16.06), (28.16, 39.48, -16.08), (28.16, 40.37, -16.4), (26.16, 40.37, -16.34), (28.16, 39.96, -15.91), (26.16, 39.93, -15.91), (28.16, 39.9, -15.9), (28.16, 40.34, -16.59), (26.16, 40.31, -16.64), (26.05, 39.79, -24.37), (26.05, 34.86, -31.78), (26.05, 39.43, -24.92), (26.05, 39.43, -24.92), (26.05, 39.45, -24.89), (26.05, 39.45, -24.89), (26.05, 39.76, -24.37), (26.16, 39.75, -16.89), (28.16, 39.72, -16.88), (-29.49, -42.31, -19.4), (-29.49, -42.31, -28.3), (-26.84, 1.934, -24.93), (-30.84, 2.154, -24.68), (-28.84, 2.998, -23.25), (-30.84, 2.715, -23.86), (-28.84, 2.866, -23.56), (-28.84, -36.01, -16.89), (-26.84, -36.04, -16.89), (-29.86, -41.97, -19.4), (-28.84, -36.63, -16.34), (-28.84, -36.63, -16.4), (-26.84, -36.63, -16.37), (-28.84, -36.49, -16.75), (-26.84, -36.45, -16.79), (-26.84, -36.19, -16.9), (-28.84, -36.16, -16.9), (-26.84, -35.79, -16.77), (-28.84, -35.77, -16.75), (-28.84, -35.95, -15.94), (-28.84, -35.89, -15.97), (-26.84, -36.34, -15.95), (-26.84, -35.66, -16.22), (-28.84, -35.69, -16.16), (-26.84, -35.73, -16.11), (-28.84, -35.71, -16.14), (26.16, 39.47, -16.11), (28.16, 39.45, -16.14), (28.16, 39.45, -16.67), (26.16, 39.47, -16.7), (26.16, 39.48, -16.08), (28.16, 39.47, -16.11), (28.16, 40.37, -16.44), (26.16, 40.37, -16.37), (28.16, 39.93, -15.91), (28.16, 40.35, -16.56), (26.16, 40.32, -16.62), (26.05, 39.45, -24.84), (26.05, 39.45, -24.84), (26.05, 39.43, -24.87), (26.05, 39.43, -24.87), (26.16, 39.72, -16.88), (28.16, 39.69, -16.87), (-29.68, -42.15, -19.4), (-28.84, -36.04, -16.89), (-26.84, -36.07, -16.9), (-28.84, -36.62, -16.31), (-26.84, -36.63, -16.34), (-28.84, -36.63, -16.44), (-26.84, -36.63, -16.4), (-28.84, -36.52, -16.72), (-26.84, -36.47, -16.77), (-26.84, -36.16, -16.9), (-28.84, -36.13, -16.9), (-27.62, -35.89, -68.06), (-29.62, -35.89, -68.06), (-26.84, -35.77, -16.75), (-28.84, -35.74, -16.72), (-26.84, -35.92, -15.95), (-28.84, -35.98, -15.93), (-26.84, -35.89, -15.97), (-28.84, -35.86, -15.98), (-26.84, -36.31, -15.94), (-26.84, -36.37, -15.97), (-26.84, -35.65, -16.25), (-28.84, -35.68, -16.19), (-26.84, -35.74, -16.08), (-28.84, -35.73, -16.11), (28.16, 39.47, -16.7), (26.16, 39.48, -16.72), (28.16, 40.37, -16.47), (26.16, 40.37, -16.44), (26.16, 40.37, -16.4), (28.16, 40.35, -16.53), (26.16, 40.34, -16.59), (26.16, 39.69, -16.87), (28.16, 39.66, -16.86), (-28.84, -36.07, -16.9), (-26.84, -36.1, -16.9), (-28.84, -36.61, -16.28), (-26.84, -36.62, -16.31), (-26.84, -36.63, -16.44), (-28.84, -36.63, -16.47), (-28.84, -36.53, -16.7), (-26.84, -36.49, -16.75), (-27.62, -36.27, -68.2), (-29.62, -36.27, -68.2), (-26.84, -36.13, -16.9), (-28.84, -36.1, -16.9), (-27.62, -35.87, -68.04), (-26.84, -35.74, -16.72), (-28.84, -35.73, -16.7), (-26.84, -35.95, -15.94), (-28.84, -36.01, -15.92), (-26.84, -35.86, -15.98), (-28.84, -35.84, -16.0), (-28.84, -36.34, -15.95), (-26.84, -36.28, -15.93), (-28.84, -36.37, -15.97), (-26.84, -36.4, -15.98), (-26.84, -35.65, -16.28), (-28.84, -35.66, -16.22), (-26.84, -35.77, -16.06), (-28.84, -35.74, -16.08), (27.38, 39.36, -67.4), (28.16, 39.48, -16.72), (26.16, 39.51, -16.75), (28.16, 40.36, -16.5), (26.16, 40.37, -16.47), (26.16, 40.35, -16.56), (26.16, 39.66, -16.86), (28.16, 39.63, -16.84), (-29.62, -41.23, -64.7), (-29.62, -36.72, -67.57), (-26.84, -36.61, -16.28), (-26.84, -36.63, -16.47), (-28.84, -36.62, -16.5), (-28.84, -36.55, -16.67), (-26.84, -36.52, -16.72), (-27.62, -36.23, -68.2), (-26.84, -35.73, -16.7), (-28.84, -35.71, -16.67), (-28.84, -36.04, -15.91), (-26.84, -35.98, -15.93), (-26.84, -35.84, -16.0), (-28.84, -35.81, -16.02), (-28.84, -36.31, -15.94), (-26.84, -36.25, -15.92), (-28.84, -36.4, -15.98), (-26.84, -36.42, -16.0), (-26.84, -35.64, -16.31), (-28.84, -35.65, -16.25), (-26.84, -35.79, -16.04), (-28.84, -35.77, -16.06), (28.16, 39.51, -16.75), (26.16, 39.53, -16.77), (26.16, 40.36, -16.5), (26.16, 40.35, -16.53), (26.16, 39.63, -16.84), (28.16, 39.6, -16.83), (-28.84, -36.61, -16.25), (-29.62, -36.71, -67.54), (-28.84, -36.28, -15.93), (-29.62, -36.39, -67.22), (-28.84, -36.25, -15.92), (-29.62, -36.36, -67.21), (-26.84, -36.61, -16.25), (-26.84, -36.62, -16.5), (-28.84, -36.61, -16.53), (-28.84, -36.57, -16.64), (-26.84, -36.53, -16.7), (-26.84, -35.71, -16.67), (-28.84, -35.69, -16.64), (-28.84, -36.07, -15.91), (-26.84, -36.01, -15.92), (-26.84, -35.81, -16.02), (-28.84, -35.79, -16.04), (-26.84, -36.22, -15.91), (-28.84, -36.42, -16.0), (-26.84, -36.45, -16.02), (-26.84, -35.63, -16.34), (-28.84, -35.65, -16.28), (28.16, 39.53, -16.77), (26.16, 39.55, -16.79), (26.16, 39.6, -16.83), (28.16, 39.58, -16.81), (-28.84, -36.59, -16.22), (-28.84, -36.22, -15.91), (-26.84, -36.61, -16.53), (-28.84, -36.61, -16.56), (-26.84, -36.59, -16.22), (-26.84, -36.55, -16.67), (-28.84, -36.58, -16.62), (-26.84, -35.69, -16.64), (-28.84, -35.68, -16.62), (-28.84, -36.1, -15.9), (-26.84, -36.04, -15.91), (-26.84, -36.19, -15.91), (-28.84, -36.45, -16.02), (-26.84, -36.47, -16.04), (-26.84, -35.63, -16.37), (-28.84, -35.64, -16.31), (28.16, 39.55, -16.79), (26.16, 39.58, -16.81), (-28.84, -36.58, -16.19), (-28.84, -36.19, -15.91), (-26.84, -36.61, -16.56), (-28.84, -36.59, -16.59), (-26.84, -36.58, -16.19), (-26.84, -36.57, -16.64), (-26.84, -35.68, -16.62), (-28.84, -35.66, -16.59), (-28.84, -36.13, -15.9), (-26.84, -36.07, -15.91), (-26.84, -36.16, -15.9), (-28.84, -36.47, -16.04), (-26.84, -36.49, -16.06), (-27.62, -35.74, -67.67), (-27.62, -31.23, -75.6), (-28.84, -35.63, -16.34), (-28.84, -36.57, -16.16), (-28.84, -36.16, -15.9), (-26.84, -36.59, -16.59), (-27.62, -41.23, -70.7), (-27.62, -36.71, -67.85), (-26.84, -36.57, -16.16), (-26.84, -36.58, -16.62), (-26.84, -35.66, -16.59), (-28.84, -35.65, -16.56), (-26.84, -36.1, -15.9), (-26.84, -36.13, -15.9), (-28.84, -36.49, -16.06), (-26.84, -36.52, -16.08), (-26.84, -35.63, -16.4), (-27.62, -35.73, -67.7), (-28.84, -35.63, -16.37), (-28.84, -36.55, -16.14), (-27.62, -36.7, -67.88), (-26.84, -36.55, -16.14), (-26.84, -35.65, -16.56), (-28.84, -35.65, -16.53), (-28.84, -36.52, -16.08), (-26.84, -36.53, -16.11), (-26.84, -35.63, -16.44), (-28.84, -36.53, -16.11), (-26.84, -35.65, -16.53), (-28.84, -35.64, -16.5), (-26.84, -35.63, -16.47), (-28.84, -35.63, -16.44), (-28.84, -35.63, -16.4), (-26.84, -35.64, -16.5), (-28.84, -35.63, -16.47), (-30.84, 1.186, -25.59), (-30.84, 1.186, -25.59), (-30.84, 0.9101, -25.78), (-30.84, 0.9101, -25.78), (-30.84, 1.449, -25.39), (-30.84, 0.6235, -25.95), (-30.84, 1.449, -25.39), (-30.84, 0.6235, -25.95), (-30.84, 1.698, -25.17), (-30.84, 0.3269, -26.1), (-30.84, 1.698, -25.17), (-30.84, 0.3269, -26.1), (-30.84, 1.934, -24.93), (-30.84, 0.02132, -26.23), (-30.84, 1.934, -24.93), (-30.84, 0.02132, -26.23), (-30.84, 2.154, -24.68), (-30.84, -0.292, -26.34), (-30.84, 2.154, -24.68), (-30.84, -0.292, -26.34), (-30.84, 2.358, -24.42), (-30.84, -0.6117, -26.44), (-30.84, 2.358, -24.42), (-30.84, -0.6117, -26.44), (-30.84, 2.545, -24.14), (-30.84, -0.9366, -26.51), (-30.84, 2.545, -24.14), (-30.84, -0.9366, -26.51), (-30.84, 2.715, -23.86), (-30.84, 2.715, -23.86), (-30.84, 2.866, -23.56), (-30.84, 2.866, -23.56), (-30.84, 2.998, -23.25), (-30.84, 2.998, -23.25), (-30.84, 3.111, -22.94), (-30.84, 3.111, -22.94), (-30.84, 3.204, -22.62), (-30.84, 3.204, -22.62), (-30.84, 3.276, -22.3), (-30.84, 3.276, -22.3), (-30.84, 3.328, -21.97), (-30.84, 3.328, -21.97), (28.16, -41.13, -19.4), (28.16, -41.13, -19.4), (26.36, -43.13, -19.4), (26.36, -43.13, -19.4), (27.25, -43.1, -19.4), (27.25, -43.1, -19.4), (-10.44, -43.13, -28.3), (-10.44, -43.13, -28.3), (-10.44, -41.13, -24.3), (-10.44, -41.13, -24.3), (-10.44, -39.13, -26.3), (-10.44, -39.13, -26.3), (24.81, 46.87, -19.4), (24.81, 46.87, -19.4), (30.16, 43.85, -19.4), (30.16, 43.85, -19.4), (28.19, -42.73, -19.4), (28.19, -42.73, -19.4), (16.11, 46.87, -15.61), (16.11, 46.87, -15.61), (-26.61, 10.02, -79.64), (-26.61, 43.02, -79.64), (-25.84, 43.12, -27.57), (-25.84, 10.12, -27.57)], [(749, 1545), (117, 547)], [(0, 1, 2, 3, 4, 5, 6, 7, 8, 9, 10, 11, 12, 13, 14, 15, 16, 17, 18, 19, 20, 21, 22, 23, 24, 25, 26, 27, 28, 29, 30, 31, 32, 33, 34, 35, 36, 37, 38, 39, 40, 41, 42, 43, 44, 45, 46, 47, 48, 49, 50, 51, 52, 53, 54, 55, 56, 57, 58, 59, 60, 61, 62, 63, 64, 65, 66, 67, 68, 69, 70, 71, 72, 73, 74, 75, 76, 77, 78, 79, 80, 81, 82, 83, 84, 85, 86, 87, 88, 89, 90, 91, 92, 93, 94, 95, 96, 97, 98, 99, 100, 101, 102, 103, 104, 105, 106, 107, 108, 109, 110, 111, 112, 113, 114, 115, 116), (117, 0, 116, 118, 119, 120, 121, 122, 123, 124, 125, 126, 127, 128, 129, 130, 131), (117, 132, 1, 0), (1, 132, 133, 134, 135, 136, 137, 2), (138, 139, 10, 9, 140, 141), (11, 10, 139, 142), (12, 11, 142, 143, 144, 145, 146, 147, 148, 149, 150, 151, 152, 153, 154, 155, 156, 157, 158, 159, 160, 161, 162, 163, 164, 165, 166, 167, 168, 169, 170, 171, 172, 173, 174, 175, 176, 177, 178, 179, 180, 181, 182, 183, 184, 185, 186, 187, 188, 189, 190, 191, 192, 193, 194, 195, 196, 197, 198, 199, 200, 201, 202, 203, 204, 205, 206, 207, 208, 209, 210, 211, 212, 213, 214, 215, 216, 217, 218, 219, 220, 221, 222, 223, 224, 225, 226, 227, 228, 229, 230, 231, 232, 233, 234, 235), (132, 117, 131, 236, 237, 238, 239, 240, 241, 242, 243, 244, 245, 246, 247, 248, 249, 250, 251, 252, 253, 254, 255, 256, 257, 258, 259, 260, 261, 262, 263, 264, 265, 266, 267, 268, 269, 270, 271, 272, 273, 274, 275, 276, 277, 278, 279, 280, 281, 282, 283, 284, 285, 286, 287, 288, 289, 290, 291, 292, 293, 294, 295, 296, 297, 298, 299, 300, 301, 302, 303, 304, 305, 306, 307, 308, 309, 310, 311, 312, 313, 314, 315, 316, 317, 318, 319, 320, 321, 322, 323, 324, 325, 326, 327, 328, 329, 330, 331, 332, 333, 334, 335, 336, 337, 338, 339, 340, 341, 342, 343, 344, 345, 346, 347, 348, 349, 350, 351, 133), (352, 341, 340, 353, 354, 355, 356, 357, 358, 359, 360, 344, 343, 361, 362, 363), (143, 142, 139, 138, 364, 365, 366, 367, 368, 369, 370, 371, 372, 373, 374, 375, 376, 377, 378, 379, 380, 381, 382, 383, 384, 385, 386, 387, 388, 389, 390, 391, 392, 393, 394, 395, 396, 397, 398, 399, 400, 401, 402, 403, 404, 405, 406, 407, 408, 409, 410, 411, 412, 413, 414, 415), (146, 145, 416, 417), (429, 430, 431), (429, 431, 434, 432), (433, 430, 429), (431, 430, 433), (432, 435, 436, 429), (436, 433, 429), (437, 431, 433), (438, 432, 434), (439, 435, 432), (436, 440, 433), (441, 437, 433), (438, 434, 442, 443), (432, 438, 439), (444, 434, 431, 437), (445, 435, 439), (446, 440, 436), (433, 440, 447), (448, 441, 433), (437, 441, 457, 444), (444, 438, 443, 449), (434, 444, 449, 442), (443, 442, 449), (439, 438, 450), (451, 436, 435, 445), (452, 445, 439), (436, 451, 446), (446, 453, 440), (454, 433, 447), (453, 447, 440), (455, 448, 433), (456, 441, 448), (450, 438, 444), (439, 450, 458), (445, 452, 468, 451), (459, 452, 439), (451, 460, 446), (446, 461, 453), (447, 462, 454), (463, 433, 454), (464, 447, 453), (465, 455, 433), (466, 448, 455), (466, 456, 448), (441, 456, 458, 457), (450, 444, 457), (439, 458, 467), (458, 450, 457), (459, 439, 478, 469), (452, 459, 469, 468), (470, 460, 451), (446, 460, 461), (453, 461, 471), (462, 447, 464), (462, 472, 454), (473, 463, 454), (463, 474, 433), (464, 453, 471), (475, 465, 433), (476, 455, 465), (466, 455, 489, 467), (456, 466, 467, 458), (439, 467, 477), (468, 470, 451), (479, 460, 470), (461, 460, 479), (471, 461, 480), (464, 481, 462), (481, 472, 462), (454, 472, 481), (482, 473, 454), (483, 463, 473), (474, 463, 499, 484), (474, 485, 433), (486, 464, 471), (487, 475, 433), (488, 465, 475), (488, 476, 465), (455, 476, 477, 489), (439, 477, 490, 491), (477, 467, 489), (468, 469, 470), (408, 439, 478, 409), (413, 478, 439, 414), (493, 469, 478), (470, 469, 479), (461, 479, 494), (471, 480, 495), (480, 461, 496), (481, 464, 486), (486, 454, 481), (497, 482, 454), (498, 473, 482), (498, 483, 473), (501, 485, 474), (485, 502, 433), (471, 503, 486), (504, 487, 433), (505, 475, 487), (407, 491, 439, 408), (380, 491, 439, 381), (384, 491, 439, 385), (392, 491, 439, 393), (367, 491, 439, 368), (439, 507, 508, 491), (375, 491, 439, 376), (439, 509, 510, 491), (439, 511, 512, 491), (513, 439, 491, 514), (377, 439, 491, 378), (386, 439, 491, 387), (382, 439, 491, 383), (515, 439, 491, 516), (395, 439, 491, 396), (517, 439, 491, 518), (519, 439, 491, 520), (369, 439, 491, 370), (414, 439, 491, 415), (477, 506, 521, 490), (491, 490, 521), (409, 478, 410), (412, 522, 478, 413), (439, 523, 492), (524, 478, 439, 492), (524, 493, 478), (469, 493, 525), (479, 469, 526), (461, 494, 496), (494, 479, 527), (471, 495, 503), (480, 496, 495), (486, 528, 454), (529, 497, 454), (530, 482, 497), (530, 498, 482), (483, 498, 562, 531), (531, 499, 463, 483), (532, 484, 499), (532, 500, 484), (501, 474, 484, 500), (501, 533, 485), (533, 502, 485), (502, 534, 433), (486, 503, 528), (534, 504, 433), (535, 487, 504), (535, 505, 487), (475, 505, 572, 536), (536, 506, 488, 475), (506, 477, 476, 488), (406, 491, 407), (379, 491, 380), (381, 439, 382), (383, 491, 384), (385, 439, 386), (391, 491, 392), (393, 439, 394), (366, 491, 367), (368, 439, 369), (439, 513, 507), (417, 507, 508, 147, 146), (507, 537, 538, 508), (507, 416, 145, 144, 508), (491, 508, 144, 143, 415), (374, 491, 375), (376, 439, 377), (439, 517, 509), (509, 539, 540, 510), (491, 510, 540), (439, 541, 511), (511, 519, 520, 512), (491, 512, 520), (542, 513, 514, 543), (491, 543, 514), (378, 491, 379), (387, 491, 388), (544, 515, 516, 545), (439, 515, 546), (491, 545, 516), (394, 439, 395), (396, 491, 397), (547, 517, 518, 548), (140, 518, 491, 141), (439, 519, 549), (370, 491, 371), (506, 536, 550, 521), (491, 521, 551), (410, 478, 522, 411), (411, 522, 412), (439, 552, 523), (525, 493, 524), (553, 469, 525), (526, 554, 479), (526, 469, 555), (496, 494, 556), (557, 494, 527), (479, 558, 527), (503, 495, 559), (496, 556, 495), (528, 560, 454), (560, 529, 454), (561, 497, 529), (561, 530, 497), (499, 531, 563, 564), (532, 499, 564, 565), (500, 532, 565, 566), (533, 501, 500, 567), (571, 504, 534), (571, 535, 504), (405, 491, 406), (390, 491, 391), (365, 491, 366), (416, 507, 417), (147, 508, 148), (537, 507, 574), (537, 575, 576, 538), (160, 508, 538, 161), (373, 491, 374), (539, 579, 580, 540), (491, 540, 580), (439, 581, 541), (583, 519, 511), (584, 542, 543, 585), (513, 542, 586), (491, 585, 543), (388, 491, 389), (587, 544, 545, 588), (439, 546, 581), (491, 588, 545), (397, 491, 398), (547, 591, 592, 548), (49, 548, 547, 50), (43, 548, 547, 44), (547, 595, 596, 548), (547, 597, 598, 548), (69, 548, 547, 70), (599, 547, 548, 600), (601, 547, 548, 602), (28, 547, 548, 29), (603, 547, 548, 604), (55, 547, 548, 56), (72, 547, 548, 73), (605, 547, 548, 606), (45, 547, 548, 46), (603, 517, 547), (607, 548, 518), (608, 518, 140, 9, 8), (491, 364, 138, 141), (439, 549, 609), (371, 491, 372), (536, 572, 551, 550), (551, 521, 550), (491, 551, 611), (439, 612, 552), (613, 524, 492, 523), (613, 525, 524), (553, 525, 613), (614, 469, 553), (554, 526, 557), (554, 558, 479), (555, 615, 526), (616, 555, 469), (556, 494, 617), (557, 527, 554), (557, 617, 494), (527, 558, 554), (618, 503, 559), (559, 495, 619), (495, 556, 619), (573, 560, 528), (620, 529, 560), (584, 562, 498, 530), (531, 562, 621, 563), (563, 565, 564), (567, 500, 566, 622), (491, 566, 565), (567, 568, 502, 533), (568, 569, 534, 502), (569, 623, 571, 534), (624, 570, 528, 503), (625, 572, 505, 535), (404, 491, 405), (389, 491, 390), (364, 491, 365), (620, 573, 507, 513), (573, 528, 570, 507), (148, 508, 149), (574, 507, 624), (537, 626, 125, 124, 575), (196, 575, 576, 197), (179, 575, 576, 180), (194, 576, 575, 195), (177, 576, 575, 178), (627, 628, 576, 575), (175, 538, 576, 176), (159, 508, 160), (161, 538, 162), (372, 491, 373), (629, 577, 509, 517), (577, 578, 539, 509), (578, 630, 579, 539), (579, 631, 632, 580), (491, 580, 632), (633, 582, 511, 541), (583, 511, 635), (562, 584, 585, 621), (542, 584, 530, 561), (586, 542, 561, 529), (491, 621, 585), (637, 587, 588, 638), (639, 589, 515, 544), (589, 590, 546, 515), (581, 546, 590, 640), (491, 638, 588), (398, 491, 399), (641, 591, 547), (591, 642, 643, 592), (592, 643, 548), (644, 593, 547), (593, 645, 646, 594), (48, 548, 49), (50, 547, 51), (42, 548, 43), (44, 547, 45), (605, 595, 547), (595, 599, 600, 596), (596, 600, 548), (647, 597, 547), (597, 648, 649, 598), (598, 649, 548), (68, 548, 69), (70, 547, 71), (599, 647, 547), (648, 601, 602, 649), (601, 641, 547), (649, 602, 548), (27, 650, 547, 28), (29, 548, 30), (642, 603, 604, 643), (643, 604, 548), (54, 547, 55), (56, 548, 57), (71, 547, 72), (73, 548, 607, 74), (651, 605, 606, 652), (652, 606, 548), (46, 548, 47), (653, 517, 603), (607, 518, 608), (7, 654, 608, 8), (439, 609, 655), (636, 610, 549, 519), (610, 656, 609, 549), (572, 625, 611, 551), (491, 611, 657), (439, 658, 612), (552, 612, 716, 659), (659, 613, 523, 552), (659, 553, 613), (614, 553, 659), (660, 469, 614), (557, 526, 615), (661, 615, 555), (616, 469, 662), (616, 663, 555), (556, 617, 664), (665, 617, 557), (666, 618, 559), (503, 618, 574, 624), (619, 667, 559), (556, 664, 619), (573, 620, 560), (529, 620, 513, 586), (491, 563, 621), (491, 565, 563), (668, 567, 622, 669), (491, 622, 566), (567, 668, 568), (668, 569, 568), (668, 623, 569), (624, 507, 570), (623, 625, 535, 571), (403, 491, 404), (149, 508, 150), (618, 626, 537, 574), (125, 626, 670, 126), (123, 627, 575, 124), (195, 575, 196), (197, 576, 628, 198), (178, 575, 179), (180, 576, 181), (193, 576, 194), (176, 576, 177), (206, 627, 628, 207), (215, 627, 628, 216), (204, 628, 627, 205), (213, 628, 627, 214), (627, 671, 672, 628), (174, 538, 175), (158, 508, 159), (162, 538, 163), (673, 577, 629), (517, 674, 728, 629), (675, 578, 577), (676, 630, 578), (630, 677, 631, 579), (631, 678, 679, 632), (491, 632, 679), (640, 633, 541, 581), (680, 582, 633), (635, 511, 582, 634), (634, 582, 681), (583, 635, 634, 662), (662, 636, 519, 583), (682, 637, 638, 683), (587, 637, 736, 684), (684, 639, 544, 587), (685, 589, 639), (686, 590, 589), (687, 640, 590), (491, 683, 638), (399, 491, 400), (591, 641, 701, 688), (642, 591, 688, 689), (690, 644, 547), (593, 644, 739, 691), (645, 593, 691, 692), (645, 693, 694, 646), (646, 694, 548), (47, 548, 48), (51, 547, 52), (41, 548, 42), (595, 605, 707, 695), (599, 595, 695, 696), (597, 647, 699, 697), (648, 597, 697, 698), (67, 548, 68), (647, 599, 696, 699), (601, 648, 698, 700), (641, 601, 700, 701), (26, 702, 650, 27), (547, 650, 743, 703), (30, 548, 31), (603, 642, 689, 704), (53, 547, 54), (57, 548, 58), (74, 607, 75), (705, 651, 652, 706), (605, 651, 748, 707), (706, 652, 548), (653, 603, 704, 708), (674, 517, 653), (608, 654, 1544, 1543), (6, 710, 654, 7), (439, 655, 711), (655, 609, 656, 712), (713, 610, 636), (714, 656, 610), (625, 623, 657, 611), (491, 657, 669), (439, 715, 658), (612, 658, 756, 716), (716, 614, 659), (660, 614, 716), (717, 469, 660), (557, 615, 665), (661, 555, 718), (615, 661, 665), (719, 616, 662), (662, 469, 713), (616, 720, 663), (663, 721, 555), (288, 664, 617, 289), (722, 617, 665), (667, 666, 559), (723, 618, 666), (664, 667, 619), (623, 668, 669, 657), (491, 669, 622), (402, 491, 403), (150, 508, 151), (626, 618, 724), (670, 626, 725), (126, 670, 127), (123, 122, 671, 627), (198, 628, 199), (181, 576, 182), (192, 576, 193), (205, 627, 206), (207, 628, 208), (214, 627, 215), (216, 628, 217), (203, 628, 204), (212, 628, 213), (671, 726, 727, 672), (628, 672, 727), (173, 538, 174), (157, 508, 158), (163, 538, 164), (728, 673, 629), (675, 577, 673), (676, 578, 675), (729, 630, 676), (729, 677, 630), (678, 631, 677, 730), (678, 731, 732, 679), (491, 679, 732), (733, 633, 640), (680, 633, 733), (681, 582, 680), (634, 681, 680), (713, 636, 662), (734, 682, 683, 735), (637, 682, 781, 736), (737, 639, 684), (685, 639, 737), (686, 589, 685), (687, 590, 686), (733, 640, 687), (491, 735, 683), (400, 491, 401), (738, 690, 547), (644, 690, 787, 739), (692, 740, 693, 645), (693, 705, 706, 694), (694, 706, 548), (52, 547, 53), (40, 548, 41), (66, 548, 67), (25, 741, 702, 26), (742, 650, 702, 741), (547, 744, 802, 703), (703, 745, 804, 547), (703, 746, 806, 547), (31, 548, 32), (58, 548, 59), (75, 607, 747, 76), (651, 705, 791, 748), (708, 728, 674, 653), (709, 654, 710, 749), (709, 750, 747, 607), (5, 751, 710, 6), (439, 711, 752), (711, 655, 712, 753), (754, 712, 656), (714, 610, 713), (754, 656, 714), (439, 755, 715), (658, 715, 816, 756), (756, 660, 716), (717, 660, 756), (757, 469, 717), (661, 718, 665), (718, 555, 758), (759, 719, 662), (719, 760, 616), (713, 469, 714), (616, 761, 720), (663, 720, 762), (721, 663, 763), (721, 764, 555), (287, 664, 288), (289, 617, 290), (718, 722, 665), (317, 617, 722, 318), (765, 666, 667), (766, 723, 666), (618, 723, 767), (667, 664, 236, 131, 130, 765), (401, 491, 402), (151, 508, 152), (725, 626, 724), (724, 618, 768), (725, 769, 670), (127, 670, 128), (199, 628, 200), (182, 576, 183), (191, 576, 192), (208, 628, 209), (217, 628, 218), (202, 628, 203), (211, 628, 212), (122, 121, 832, 671), (225, 727, 726, 226), (220, 628, 727, 221), (172, 538, 173), (156, 508, 157), (164, 538, 165), (771, 673, 728), (772, 675, 673), (772, 676, 675), (676, 773, 729), (774, 677, 729), (774, 730, 677), (730, 775, 731, 678), (731, 776, 777, 732), (491, 732, 777), (733, 634, 680), (634, 778, 662), (779, 734, 735, 780), (782, 684, 736), (737, 684, 782), (737, 634, 685), (685, 634, 686), (686, 634, 687), (687, 634, 733), (491, 780, 735), (688, 701, 783), (689, 688, 784), (785, 704, 689), (786, 738, 547), (691, 739, 788), (692, 691, 789), (740, 692, 790), (740, 791, 705, 693), (39, 548, 40), (792, 695, 707), (793, 696, 695), (794, 699, 696), (697, 699, 794), (698, 697, 795), (700, 698, 796), (65, 548, 66), (701, 700, 797), (24, 798, 741, 25), (799, 742, 741, 798), (743, 800, 703), (801, 744, 547), (803, 745, 703), (703, 805, 746), (32, 548, 33), (807, 708, 704), (59, 548, 60), (76, 747, 750, 77), (808, 707, 748), (809, 728, 708), (750, 709, 749, 810), (4, 751, 5), (751, 811, 710), (710, 811, 749), (439, 752, 812), (752, 711, 753, 813), (814, 753, 712), (814, 712, 754), (714, 469, 754), (439, 815, 755), (816, 717, 756), (757, 717, 816), (817, 469, 757), (818, 718, 758), (555, 819, 758), (759, 662, 820), (719, 759, 821), (719, 822, 760), (616, 760, 823), (616, 824, 761), (720, 761, 825), (663, 762, 763), (720, 825, 762), (721, 763, 826), (764, 721, 826), (764, 827, 555), (286, 664, 287), (290, 617, 291), (828, 722, 718), (316, 617, 317), (318, 722, 319), (766, 666, 765), (766, 829, 723), (830, 618, 767), (723, 769, 767), (236, 664, 237), (765, 130, 129, 829), (152, 508, 153), (830, 725, 724), (768, 830, 724), (830, 768, 618), (831, 769, 725), (723, 670, 769), (829, 129, 128, 670), (200, 628, 201), (183, 576, 184), (190, 576, 191), (209, 628, 210), (218, 628, 219), (201, 628, 202), (210, 628, 211), (832, 770, 726, 671), (224, 727, 225), (226, 726, 834, 227), (219, 628, 220), (221, 727, 222), (171, 538, 172), (155, 508, 156), (165, 538, 166), (835, 771, 728), (836, 673, 771), (837, 772, 673), (772, 773, 676), (773, 634, 729), (729, 634, 774), (838, 730, 774), (838, 775, 730), (775, 839, 776, 731), (776, 840, 841, 777), (491, 777, 841), (634, 842, 778), (662, 778, 843), (840, 779, 780, 841), (734, 779, 892, 844), (844, 781, 682, 734), (845, 736, 781), (782, 736, 845), (782, 634, 737), (491, 841, 780), (784, 688, 783), (783, 701, 797), (846, 689, 784), (846, 785, 689), (785, 807, 704), (804, 786, 547), (738, 786, 859, 847), (847, 787, 690, 738), (739, 787, 848), (789, 691, 788), (788, 739, 849), (790, 692, 789), (790, 850, 740), (850, 791, 740), (38, 548, 39), (808, 792, 707), (792, 793, 695), (793, 794, 696), (851, 697, 794), (796, 698, 795), (795, 697, 852), (797, 700, 796), (64, 548, 65), (23, 853, 798, 24), (854, 799, 798, 853), (742, 799, 898, 855), (855, 743, 650, 742), (856, 800, 743), (800, 805, 703), (547, 806, 801), (857, 744, 801), (744, 857, 900, 802), (802, 803, 703), (745, 803, 858), (745, 859, 786, 804), (746, 805, 860), (746, 861, 801, 806), (33, 548, 34), (807, 809, 708), (60, 548, 61), (77, 750, 810, 78), (862, 748, 791), (862, 808, 748), (809, 835, 728), (749, 811, 810), (751, 4, 3), (772, 811, 751), (439, 812, 863), (812, 752, 813, 864), (865, 813, 753), (865, 753, 814), (754, 469, 814), (439, 866, 815), (755, 815, 913, 867), (867, 816, 715, 755), (867, 757, 816), (817, 757, 867), (868, 469, 817), (869, 818, 758), (870, 718, 818), (871, 819, 555), (758, 819, 823), (872, 759, 820), (820, 662, 843), (821, 822, 719), (873, 821, 759), (760, 822, 828), (616, 823, 874), (760, 758, 823), (616, 875, 824), (761, 824, 876), (761, 876, 825), (762, 718, 763), (825, 718, 762), (763, 718, 826), (764, 826, 877), (827, 764, 877), (827, 878, 555), (285, 664, 286), (291, 617, 292), (760, 828, 718), (333, 722, 828, 334), (315, 617, 316), (319, 722, 320), (829, 766, 765), (723, 829, 670), (879, 830, 767), (769, 831, 767), (237, 664, 238), (153, 508, 154), (725, 830, 831), (184, 576, 185), (189, 576, 190), (120, 832, 121), (770, 832, 880), (833, 770, 881), (834, 726, 770, 833), (223, 727, 224), (227, 834, 882, 228), (222, 727, 223), (170, 538, 171), (154, 508, 155), (166, 538, 167), (835, 883, 771), (883, 836, 771), (884, 673, 836), (885, 837, 673), (886, 772, 837), (772, 887, 773), (773, 842, 634), (774, 634, 838), (888, 775, 838), (888, 839, 775), (839, 889, 840, 776), (778, 842, 890), (778, 891, 843), (779, 840, 889, 892), (893, 781, 844), (845, 781, 893), (845, 634, 782), (783, 797, 784), (784, 785, 846), (784, 807, 785), (787, 847, 894), (739, 848, 849), (848, 787, 894), (789, 788, 895), (788, 849, 895), (790, 789, 895), (850, 790, 895), (850, 862, 791), (37, 548, 38), (792, 808, 895), (793, 792, 895), (793, 895, 794), (895, 851, 794), (852, 697, 851), (784, 796, 795), (784, 795, 852), (784, 797, 796), (63, 548, 64), (22, 896, 853, 23), (897, 854, 853, 896), (799, 854, 951, 898), (855, 856, 743), (800, 856, 899), (805, 800, 899), (857, 801, 861, 900), (803, 802, 901), (902, 745, 858), (858, 803, 901), (859, 745, 902), (860, 903, 746), (860, 805, 904), (903, 861, 746), (34, 548, 35), (784, 809, 807), (61, 548, 62), (78, 810, 79), (808, 862, 895), (784, 835, 809), (810, 811, 905), (906, 751, 3, 2, 137, 907), (772, 751, 906), (908, 811, 772), (439, 863, 909), (863, 812, 864, 910), (911, 864, 813), (911, 813, 865), (814, 469, 865), (439, 912, 866), (815, 866, 960, 913), (913, 817, 867), (868, 817, 913), (914, 469, 868), (915, 869, 758), (869, 916, 818), (870, 818, 917), (918, 718, 870), (917, 871, 555), (916, 819, 871), (823, 819, 919), (872, 820, 920), (759, 872, 920), (820, 843, 920), (351, 822, 821, 134, 133), (921, 873, 759), (821, 873, 907), (828, 822, 922), (616, 874, 923), (924, 874, 823), (760, 925, 758), (616, 926, 875), (824, 875, 927), (824, 927, 876), (876, 718, 825), (826, 718, 877), (827, 877, 928), (878, 827, 928), (878, 929, 555), (284, 664, 285), (292, 617, 293), (760, 718, 927), (332, 722, 333), (334, 828, 335), (314, 617, 315), (320, 722, 321), (831, 879, 767), (830, 879, 831), (238, 664, 239), (185, 576, 186), (188, 576, 189), (119, 930, 832, 120), (770, 880, 881), (832, 931, 880), (833, 881, 932), (833, 933, 934, 834), (834, 934, 935, 882), (228, 882, 935, 229), (169, 538, 170), (167, 538, 168), (784, 883, 835), (883, 936, 836), (836, 937, 884), (938, 673, 884), (885, 673, 939), (837, 885, 940), (941, 886, 837), (886, 908, 772), (942, 887, 772), (887, 842, 773), (838, 634, 888), (943, 839, 888), (943, 889, 839), (778, 890, 944), (890, 842, 887), (891, 778, 944), (920, 843, 891), (945, 844, 892), (893, 844, 945), (893, 634, 845), (847, 859, 946), (894, 847, 946), (947, 849, 848), (948, 848, 894), (849, 947, 895), (862, 850, 895), (36, 548, 37), (113, 851, 895, 114), (102, 852, 851, 103), (784, 852, 936), (62, 548, 63), (21, 896, 22), (949, 897, 896, 950), (898, 952, 855), (952, 856, 855), (856, 952, 899), (805, 899, 953), (802, 900, 954), (901, 802, 954), (902, 858, 903), (955, 858, 901), (946, 859, 902), (903, 860, 948), (860, 904, 948), (904, 805, 953), (956, 861, 903), (35, 548, 36), (79, 810, 80), (957, 810, 905), (905, 811, 908), (906, 907, 772), (136, 907, 137), (439, 909, 912), (910, 958, 909, 863), (959, 910, 864), (959, 864, 911), (865, 469, 911), (960, 868, 913), (868, 960, 914), (961, 469, 914), (962, 915, 758), (915, 963, 869), (869, 963, 916), (818, 916, 871), (964, 870, 917), (917, 818, 871), (918, 870, 964), (965, 718, 918), (964, 917, 555), (963, 819, 916), (919, 966, 823), (919, 819, 967), (944, 759, 920), (350, 922, 822, 351), (134, 821, 135), (944, 921, 759), (873, 921, 907), (135, 821, 907, 136), (359, 828, 922, 349, 348, 347, 346, 345, 344, 360), (616, 923, 968), (874, 969, 923), (823, 970, 924), (924, 971, 874), (760, 972, 925), (973, 758, 925), (616, 974, 926), (875, 926, 975), (875, 975, 927), (927, 718, 876), (877, 718, 928), (878, 928, 976), (929, 878, 976), (929, 977, 555), (283, 664, 284), (293, 617, 294), (975, 760, 927), (331, 722, 332), (335, 828, 336), (313, 617, 314), (321, 722, 322), (239, 664, 240), (186, 576, 187), (187, 576, 188), (930, 119, 118), (978, 832, 930), (881, 880, 979), (931, 832, 979), (880, 931, 979), (933, 833, 932), (932, 881, 979), (934, 980, 981, 935), (229, 935, 981, 230), (168, 538, 169), (784, 936, 883), (936, 937, 836), (884, 937, 982), (983, 938, 884), (984, 673, 938), (940, 885, 939), (939, 673, 985), (986, 837, 940), (986, 941, 837), (941, 987, 886), (886, 988, 908), (772, 907, 942), (887, 942, 890), (888, 634, 943), (989, 889, 943), (989, 892, 889), (944, 890, 921), (990, 891, 944), (990, 920, 891), (945, 892, 989), (945, 634, 893), (946, 948, 894), (947, 848, 948), (947, 991, 895), (112, 851, 113), (114, 895, 115), (101, 852, 102), (103, 851, 104), (97, 936, 852, 98), (20, 950, 896, 21), (992, 949, 950, 993), (994, 951, 854, 897), (951, 995, 898), (995, 952, 898), (952, 995, 899), (899, 996, 953), (997, 900, 861), (954, 900, 998), (955, 901, 954), (902, 903, 948), (955, 903, 858), (946, 902, 948), (904, 953, 948), (955, 956, 903), (861, 956, 999), (80, 810, 81), (988, 957, 905), (82, 810, 957, 83), (988, 905, 908), (912, 909, 958, 1000), (1001, 958, 910), (1001, 910, 959), (911, 469, 959), (1000, 960, 866, 912), (914, 960, 1000), (914, 1000, 961), (1001, 469, 961), (1002, 962, 758), (962, 1003, 915), (915, 1003, 963), (1004, 918, 964), (965, 918, 1004), (1005, 718, 965), (1004, 964, 555), (1003, 819, 963), (1006, 966, 919), (966, 1007, 823), (1008, 919, 967), (967, 819, 1009), (990, 944, 920), (349, 922, 350), (921, 1010, 907), (358, 828, 359), (616, 968, 1011), (923, 1012, 968), (971, 969, 874), (969, 1012, 923), (823, 1013, 970), (970, 1014, 924), (1014, 971, 924), (760, 1015, 972), (972, 1016, 925), (925, 1017, 973), (1018, 758, 973), (616, 1019, 974), (926, 974, 1020), (926, 1020, 975), (928, 718, 976), (929, 976, 1021), (977, 929, 1021), (977, 1022, 555), (282, 664, 283), (294, 617, 295), (1020, 760, 975), (330, 722, 331), (336, 828, 337), (312, 617, 313), (322, 722, 323), (240, 664, 241), (930, 118, 116, 115, 895, 1023), (930, 1024, 978), (1025, 832, 978), (979, 832, 1025), (933, 932, 1026), (1026, 932, 979), (933, 1027, 980, 934), (980, 1028, 1029, 981), (230, 981, 231), (937, 936, 1030), (982, 983, 884), (937, 1030, 982), (983, 1031, 938), (1031, 984, 938), (1032, 673, 984), (1033, 940, 939), (1033, 939, 985), (985, 673, 1034), (940, 1035, 986), (1035, 941, 986), (1036, 987, 941), (987, 988, 886), (907, 1010, 942), (890, 942, 921), (943, 634, 989), (989, 634, 945), (991, 947, 948), (895, 991, 1037), (111, 851, 112), (100, 852, 101), (104, 851, 105), (96, 936, 97), (98, 852, 99), (19, 993, 950, 20), (1038, 992, 993, 1039), (949, 992, 1082, 1040), (1040, 994, 897, 949), (994, 1041, 951), (1041, 995, 951), (995, 1041, 899), (899, 1042, 996), (1043, 953, 996), (1044, 997, 861), (900, 997, 998), (955, 954, 998), (953, 991, 948), (955, 1045, 956), (861, 999, 1046), (1045, 999, 956), (81, 810, 82), (988, 1047, 957), (83, 957, 84), (961, 1000, 958), (961, 958, 1001), (959, 469, 1001), (1048, 1002, 758), (1002, 1049, 962), (962, 1049, 1003), (1050, 965, 1004), (1005, 965, 1050), (1051, 718, 1005), (1050, 1004, 555), (1049, 819, 1003), (1006, 919, 1008), (1052, 966, 1006), (1052, 1007, 966), (1007, 1053, 823), (1008, 967, 1054), (1054, 967, 1009), (1009, 819, 1055), (942, 1010, 921), (357, 828, 358), (616, 1011, 1056), (968, 1057, 1011), (1012, 1057, 968), (971, 760, 969), (969, 760, 1012), (823, 1058, 1013), (1013, 1059, 970), (1059, 1014, 970), (1014, 760, 971), (1015, 760, 1060), (1015, 1061, 972), (972, 1061, 1016), (925, 1016, 1017), (428, 973, 1017, 1062, 427), (973, 1063, 1018), (1018, 1064, 758), (616, 1065, 1019), (974, 1019, 1066), (974, 1066, 1020), (976, 718, 1021), (977, 1021, 1067), (1022, 977, 1067), (1022, 1068, 555), (281, 664, 282), (295, 617, 296), (1066, 760, 1020), (329, 722, 330), (337, 828, 338), (311, 617, 312), (323, 722, 324), (241, 664, 242), (1023, 1024, 930), (1023, 895, 1024), (978, 1024, 1069), (1025, 978, 1069), (1025, 1037, 979), (1027, 933, 1026), (1070, 1026, 979), (1027, 1071, 1028, 980), (1028, 1072, 1073, 1029), (231, 981, 1029, 232), (91, 1030, 936, 92), (982, 1030, 983), (983, 1030, 1031), (1031, 1074, 984), (1074, 1032, 984), (1075, 673, 1032), (1033, 1035, 940), (1076, 1033, 985), (1076, 985, 1034), (1034, 673, 1077), (1035, 1047, 941), (941, 1047, 1036), (987, 1036, 1078), (1078, 988, 987), (895, 1037, 1024), (991, 1079, 1037), (110, 851, 111), (99, 852, 100), (105, 851, 106), (95, 936, 96), (18, 1039, 993, 19), (1080, 1038, 1039, 1081), (1040, 1083, 994), (1083, 1041, 994), (1041, 1083, 899), (899, 1084, 1042), (1085, 996, 1042), (1086, 1043, 996), (1087, 953, 1043), (861, 1046, 1044), (997, 1044, 1088), (998, 997, 1088), (955, 998, 1088), (1089, 991, 953), (955, 1090, 1045), (1046, 999, 1090), (1090, 999, 1045), (1078, 1047, 988), (1047, 1030, 957), (84, 957, 85), (1091, 1048, 758), (1048, 1092, 1002), (1002, 1092, 1049), (1093, 1005, 1050), (1051, 1005, 1093), (1094, 718, 1051), (1093, 1050, 555), (1092, 819, 1049), (1006, 1008, 758), (1052, 1006, 758), (1095, 1007, 1052), (1095, 1053, 1007), (1053, 1096, 823), (1008, 1054, 758), (1054, 1009, 1097), (1097, 1009, 1055), (1055, 819, 1098), (356, 828, 357), (616, 1056, 1099), (1011, 1100, 1056), (1057, 1100, 1011), (1012, 760, 1057), (823, 1101, 1058), (1058, 1102, 1013), (1102, 1059, 1013), (1059, 760, 1014), (1060, 1103, 1015), (1060, 760, 1104), (1015, 1103, 1061), (1016, 1061, 823), (1017, 1016, 823), (426, 1105, 1063, 973, 428), (1017, 1063, 1105, 1062), (427, 1062, 1105, 426), (1018, 1063, 1106), (1018, 1106, 1064), (341, 758, 1064, 342), (616, 1107, 1065), (1019, 1065, 1108), (1019, 1108, 1066), (1021, 718, 1067), (1022, 1067, 1109), (1068, 1022, 1109), (1068, 1110, 555), (280, 664, 281), (296, 617, 297), (1108, 760, 1066), (328, 722, 329), (338, 828, 339), (310, 617, 311), (324, 722, 325), (242, 664, 243), (1037, 1069, 1024), (1069, 1037, 1025), (979, 1037, 1083), (1027, 1026, 1070), (1111, 1070, 979), (1071, 1027, 1070), (1071, 1112, 1072, 1028), (1072, 1113, 1114, 1073), (232, 1029, 1073, 233), (90, 1030, 91), (92, 936, 93), (1031, 1030, 1074), (1074, 1115, 1032), (1115, 1075, 1032), (1116, 673, 1075), (1076, 1035, 1033), (1117, 1076, 1034), (1117, 1034, 1077), (1077, 673, 1118), (1047, 1035, 1119), (1047, 1120, 1036), (1036, 1120, 1078), (991, 1121, 1079), (1079, 1122, 1037), (109, 851, 110), (106, 851, 107), (94, 936, 95), (17, 1081, 1039, 18), (1123, 1080, 1081, 1124), (1038, 1080, 1169, 1125), (1125, 1082, 992, 1038), (1082, 1126, 1040), (1126, 1083, 1040), (1037, 899, 1083), (899, 1127, 1084), (1128, 1042, 1084), (1128, 1085, 1042), (1085, 1086, 996), (1086, 1129, 1043), (1129, 1087, 1043), (1130, 953, 1087), (1044, 1046, 1131), (1088, 1044, 1131), (955, 1088, 1131), (1132, 1089, 953), (1133, 991, 1089), (955, 1131, 1090), (1131, 1046, 1090), (1120, 1047, 1078), (1030, 1047, 1134), (86, 957, 1030, 87), (85, 957, 86), (1135, 1091, 758), (1091, 1136, 1048), (1048, 1136, 1092), (1137, 1051, 1093), (1094, 1051, 1137), (1138, 718, 1094), (1137, 1093, 555), (1136, 819, 1092), (1095, 1052, 758), (1139, 1053, 1095), (1139, 1096, 1053), (1096, 1140, 823), (1054, 1097, 758), (1097, 1055, 1141), (1141, 1055, 1098), (1098, 819, 1142), (355, 828, 356), (616, 1099, 1143), (1056, 1144, 1099), (1100, 1144, 1056), (1057, 760, 1100), (823, 1145, 1101), (1101, 1146, 1058), (1146, 1102, 1058), (1102, 760, 1059), (1060, 1145, 1103), (1104, 1145, 1060), (1104, 760, 1146), (1061, 1103, 823), (1063, 1017, 823), (1106, 1063, 823), (1064, 1106, 1147), (352, 1148, 758, 341), (342, 1064, 1149, 343), (616, 1150, 1107), (1065, 1107, 1151), (1065, 1151, 1108), (1067, 718, 1109), (1068, 1109, 1152), (1110, 1068, 1152), (1110, 1153, 555), (279, 664, 280), (297, 617, 298), (1151, 760, 1108), (327, 722, 328), (339, 828, 340), (309, 617, 310), (325, 722, 326), (243, 664, 244), (1083, 1126, 979), (1154, 1111, 979), (1071, 1070, 1111), (1112, 1071, 1111), (1112, 1155, 1113, 1072), (1113, 1156, 1157, 1114), (233, 1073, 1114, 234), (89, 1030, 90), (93, 936, 94), (1074, 1030, 1115), (1115, 1158, 1075), (1158, 1116, 1075), (1159, 673, 1116), (1117, 1035, 1076), (1160, 1117, 1077), (1160, 1077, 1118), (1118, 673, 1161), (1134, 1047, 1119), (1119, 1035, 1162), (991, 1163, 1121), (1079, 1121, 1164), (1122, 1079, 1165), (1122, 1166, 1037), (108, 851, 109), (107, 851, 108), (16, 1081, 17), (1167, 1123, 1124, 1168), (1080, 1123, 1210, 1169), (15, 1124, 1081, 16), (1125, 1170, 1082), (1170, 1126, 1082), (899, 1037, 1171), (899, 1172, 1127), (1173, 1084, 1127), (1173, 1128, 1084), (1085, 1128, 1037), (1086, 1085, 1037), (1129, 1086, 1037), (1129, 1174, 1087), (1174, 1130, 1087), (1175, 953, 1130), (1176, 1132, 953), (1177, 1089, 1132), (1089, 1171, 1133), (991, 1133, 1178), (1179, 1030, 1134), (87, 1030, 88), (1180, 1135, 758), (1135, 1181, 1091), (1091, 1181, 1136), (1182, 1094, 1137), (1138, 1094, 1182), (1183, 718, 1138), (1182, 1137, 555), (1181, 819, 1136), (1139, 1095, 758), (1184, 1096, 1139), (1184, 1140, 1096), (1140, 1185, 823), (1097, 1141, 758), (1141, 1098, 1186), (1186, 1098, 1142), (1142, 819, 1187), (354, 828, 355), (616, 1143, 1188), (1099, 1189, 1143), (1144, 1189, 1099), (1100, 760, 1144), (823, 1103, 1145), (1104, 1101, 1145), (425, 1146, 1101, 1190, 422), (1146, 760, 1102), (424, 1104, 1146, 425), (1147, 1106, 823), (1064, 1147, 1149), (363, 1191, 1148, 352), (1148, 1192, 758), (343, 1149, 758, 361), (616, 1193, 1150), (1107, 1150, 1194), (1107, 1194, 1151), (1109, 718, 1152), (1110, 1152, 1195), (1153, 1110, 1195), (1153, 1196, 555), (278, 664, 279), (298, 617, 299), (1194, 760, 1151), (326, 722, 327), (340, 828, 353), (308, 617, 309), (244, 664, 245), (1126, 1170, 979), (1197, 1154, 979), (1112, 1111, 1154), (1155, 1112, 1154), (1155, 1198, 1156, 1113), (1156, 1167, 1168, 1157), (235, 1114, 1157, 13, 12), (234, 1114, 235), (88, 1030, 89), (1115, 1030, 1158), (1158, 1199, 1116), (1199, 1159, 1116), (1200, 673, 1159), (1160, 1035, 1117), (1201, 1160, 1118), (1201, 1118, 1161), (1161, 673, 1202), (1134, 1119, 1203), (1204, 1119, 1162), (1162, 1035, 1205), (991, 1206, 1163), (1121, 1163, 1207), (1079, 1164, 1165), (1121, 1207, 1164), (1122, 1165, 1208), (1166, 1122, 1208), (1166, 1209, 1037), (14, 1168, 1124, 15), (1169, 1211, 1125), (1211, 1170, 1125), (1171, 1212, 899), (1037, 1213, 1171), (899, 1214, 1172), (1215, 1127, 1172), (1215, 1173, 1127), (1128, 1173, 1037), (1174, 1129, 1037), (1174, 1216, 1130), (1216, 1175, 1130), (1217, 953, 1175), (1207, 1176, 953), (1206, 1132, 1176), (1218, 1177, 1132), (1219, 1089, 1177), (1171, 1089, 1220), (1171, 1213, 1133), (991, 1178, 1221), (1222, 1178, 1133), (1179, 1134, 1203), (1223, 1030, 1179), (1224, 1180, 758), (1180, 1225, 1135), (1135, 1225, 1181), (1226, 1138, 1182), (1183, 1138, 1226), (1227, 718, 1183), (1226, 1182, 555), (1225, 819, 1181), (1184, 1139, 758), (1228, 1140, 1184), (1228, 1185, 1140), (1185, 1229, 823), (1141, 1186, 758), (1186, 1142, 1230), (1230, 1142, 1187), (1187, 819, 1231), (353, 828, 354), (616, 1188, 1232), (1143, 1233, 1188), (1189, 1233, 1143), (1144, 760, 1189), (423, 1190, 1101, 1104, 424), (422, 1190, 423), (1234, 1147, 823), (1149, 1147, 1234), (362, 1235, 1191, 363), (1191, 1236, 1148), (1148, 1229, 1192), (1192, 1228, 758), (1149, 1235, 758), (361, 758, 1235, 362), (616, 1237, 1193), (1150, 1193, 1238), (1150, 1238, 1194), (1239, 1152, 718, 1240, 1241, 1242, 1243, 1244), (1245, 1195, 1152, 1239), (1153, 1195, 1246), (1196, 1153, 1246), (1196, 1247, 555), (277, 664, 278), (299, 617, 300), (1238, 760, 1194), (307, 617, 308), (245, 664, 246), (1170, 1211, 979), (1248, 1197, 979), (1155, 1154, 1197), (1198, 1155, 1197), (1198, 1249, 1167, 1156), (13, 1157, 1168, 14), (1158, 1030, 1199), (1199, 1250, 1159), (1250, 1200, 1159), (1251, 673, 1200), (1201, 1035, 1160), (1252, 1201, 1161), (1252, 1161, 1202), (1202, 673, 1253), (1203, 1119, 1204), (1162, 1205, 1204), (1205, 1035, 1254), (991, 1218, 1206), (1163, 1206, 1176), (1163, 1176, 1207), (1165, 1164, 953), (1164, 1207, 953), (1208, 1165, 953), (1166, 1208, 1255), (1209, 1166, 1255), (1209, 1256, 1037), (1249, 1210, 1123, 1167), (1169, 1210, 1257), (1257, 1211, 1169), (1171, 1258, 1212), (1212, 1259, 899), (1260, 1213, 1037), (899, 1261, 1214), (1262, 1172, 1214), (1262, 1215, 1172), (1173, 1215, 1037), (1216, 1174, 1037), (1216, 1263, 1175), (1263, 1217, 1175), (1264, 953, 1217), (1206, 1218, 1132), (1218, 1265, 1177), (1265, 1219, 1177), (1266, 1089, 1219), (1267, 1171, 1220), (1220, 1089, 1268), (1133, 1213, 1269), (991, 1221, 1270), (1178, 1271, 1221), (1133, 1272, 1222), (1222, 1273, 1178), (1179, 1203, 1251), (1223, 1179, 1251), (1250, 1030, 1223), (1274, 1224, 758), (1224, 1275, 1180), (1180, 1275, 1225), (1276, 1183, 1226), (1227, 1183, 1276), (1277, 718, 1227), (1276, 1226, 555), (1275, 819, 1225), (1228, 1184, 758), (1192, 1185, 1228), (1192, 1229, 1185), (1229, 1236, 823), (1186, 1230, 758), (1230, 1187, 1278), (1278, 1187, 1231), (1231, 819, 1279), (616, 1232, 1280), (1188, 1281, 1232), (1233, 1281, 1188), (1189, 760, 1233), (1282, 1234, 823), (1149, 1234, 1235), (1235, 1282, 1191), (1191, 1282, 1236), (1148, 1236, 1229), (616, 1283, 1237), (1193, 1237, 1284), (1193, 1284, 1238), (1240, 718, 1195, 1245, 1285, 1286, 1287, 1288), (1195, 718, 1246), (1196, 1246, 1289), (1247, 1196, 1289), (1247, 1290, 555), (276, 664, 277), (300, 617, 301), (1284, 760, 1238), (306, 617, 307), (246, 664, 247), (1211, 1257, 979), (1291, 1248, 979), (1198, 1197, 1248), (1249, 1198, 1248), (1199, 1030, 1250), (1250, 1223, 1200), (1223, 1251, 1200), (1203, 673, 1251), (1252, 1035, 1201), (1254, 1252, 1202), (1254, 1202, 1253), (1253, 673, 1204), (1204, 673, 1203), (1205, 1253, 1204), (1205, 1254, 1253), (1254, 1035, 1252), (991, 1265, 1218), (1255, 1208, 953), (1209, 1255, 1292), (1256, 1209, 1292), (1256, 1293, 1037), (1210, 1249, 1291), (1210, 1291, 1257), (1171, 1294, 1258), (1258, 1295, 1212), (1212, 1260, 1259), (1259, 1296, 899), (1297, 1260, 1037), (1295, 1213, 1260), (899, 1298, 1261), (1214, 1261, 1299), (1299, 1262, 1214), (1215, 1262, 1037), (1263, 1216, 1037), (1263, 1300, 1217), (1300, 1264, 1217), (1301, 953, 1264), (1219, 1265, 1302, 1303), (1304, 1266, 1219), (1305, 1089, 1266), (1220, 1306, 1267), (1171, 1267, 1307), (1268, 1308, 1220), (1268, 1089, 1309), (1269, 1310, 1133), (1269, 1213, 1311), (991, 1270, 1312), (1221, 1313, 1270), (1273, 1271, 1178), (1271, 1313, 1221), (1133, 1314, 1272), (1272, 1315, 1222), (1315, 1273, 1222), (1278, 1274, 758), (420, 1224, 1274, 421), (1224, 1279, 1275), (1316, 1227, 1276), (1277, 1227, 1316), (1317, 718, 1277), (1316, 1276, 555), (1279, 819, 1275), (1236, 1282, 823), (1230, 1278, 758), (1278, 1231, 1274), (1274, 1231, 1279), (616, 1280, 1318), (1280, 1232, 1319), (1281, 1320, 1232), (1233, 760, 1281), (1235, 1234, 1282), (616, 1321, 1283), (1237, 1283, 1322), (1237, 1322, 1284), (1246, 718, 1289), (1247, 1289, 1323), (1290, 1247, 1323), (1290, 1324, 555), (275, 664, 276), (301, 617, 302), (1322, 760, 1284), (305, 617, 306), (247, 664, 248), (1257, 1291, 979), (1249, 1248, 1291), (991, 1304, 1265), (1292, 1255, 953), (1256, 1292, 1325), (1293, 1256, 1325), (1293, 1326, 1037), (1171, 1327, 1294), (1294, 1328, 1258), (1258, 1328, 1295), (1212, 1295, 1260), (1259, 1260, 1297), (1296, 1259, 1329), (1296, 1330, 899), (1329, 1297, 1037), (1328, 1213, 1295), (899, 1331, 1298), (1261, 1298, 1332), (1299, 1261, 1332), (1262, 1299, 1037), (1300, 1263, 1037), (1264, 1300, 1333, 1334), (1335, 1301, 1264), (1336, 953, 1301), (1304, 1219, 1303, 1337), (1265, 1304, 1337, 1302), (1302, 1337, 1303), (1304, 1338, 1266), (1338, 1305, 1266), (1339, 1089, 1305), (1220, 1308, 1306), (1267, 1306, 1340), (1171, 1307, 1341), (1267, 1340, 1307), (1268, 1342, 1308), (1309, 1342, 1268), (1309, 1089, 1343), (1344, 1310, 1269), (1310, 1345, 1133), (1346, 1269, 1311), (1311, 1213, 1347), (991, 1312, 1348), (1270, 1349, 1312), (1313, 1349, 1270), (1273, 1089, 1271), (1271, 1089, 1313), (1133, 1350, 1314), (1314, 1351, 1272), (1351, 1315, 1272), (1315, 1089, 1273), (419, 1352, 1279, 1224, 420), (421, 1274, 1279, 1352, 418), (1353, 1277, 1316), (1317, 1277, 1353), (1354, 718, 1317), (1353, 1316, 555), (616, 1318, 1355), (1318, 1280, 1356), (1280, 1319, 1356), (1232, 1320, 1319), (1281, 760, 1320), (616, 1355, 1321), (1283, 1321, 1357), (1283, 1357, 1322), (1289, 718, 1323), (1290, 1323, 1358), (1324, 1290, 1358), (1324, 1359, 555), (274, 664, 275), (302, 617, 303), (1357, 760, 1322), (304, 617, 305), (248, 664, 249), (991, 1338, 1304), (1325, 1292, 953), (1293, 1325, 1336), (1326, 1293, 1336), (1326, 1335, 1037), (1327, 1171, 1360, 1361), (1327, 1362, 1294), (1294, 1362, 1328), (1329, 1259, 1297), (1363, 1296, 1329), (1330, 1296, 1363), (1330, 1364, 899), (1363, 1329, 1037), (1362, 1213, 1328), (899, 1365, 1331), (1298, 1331, 1366), (1332, 1298, 1366), (1299, 1332, 1037), (1335, 1300, 1037), (1335, 1264, 1334, 1367), (1300, 1335, 1367, 1333), (1333, 1367, 1334), (1335, 1326, 1301), (1326, 1336, 1301), (1325, 953, 1336), (1338, 1368, 1305), (1368, 1339, 1305), (1369, 1089, 1339), (1306, 1308, 1133), (1340, 1306, 1133), (1171, 1341, 1370), (1307, 1371, 1341), (1307, 1340, 1371), (1308, 1342, 1133), (1309, 1372, 1342), (1343, 1372, 1309), (1343, 1089, 1373), (1344, 1269, 1346), (1374, 1310, 1344), (1374, 1345, 1310), (1345, 1375, 1133), (1346, 1311, 1376), (1376, 1311, 1347), (1347, 1213, 1377), (991, 1348, 1378), (1312, 1379, 1348), (1349, 1379, 1312), (1313, 1089, 1349), (1133, 1380, 1350), (1350, 1381, 1314), (1381, 1351, 1314), (1351, 1089, 1315), (418, 1352, 419), (1382, 1317, 1353), (1354, 1317, 1382), (1383, 718, 1354), (1382, 1353, 555), (1355, 1318, 1384), (1318, 1356, 1384), (1319, 760, 1356), (1320, 760, 1319), (1321, 1355, 1385), (1321, 1385, 1357), (1323, 718, 1358), (1324, 1358, 1386), (1359, 1324, 1386), (1359, 1387, 555), (273, 664, 274), (303, 617, 304), (1385, 760, 1357), (249, 664, 250), (991, 1368, 1338), (1388, 1327, 1361, 1389), (1390, 1171, 1360, 1391), (1171, 1388, 1389, 1360), (1171, 1392, 1393, 1360), (1360, 1389, 1361), (1327, 1394, 1362), (1395, 1330, 1363), (1364, 1330, 1395), (1364, 1396, 899), (1395, 1363, 1037), (1394, 1213, 1362), (1365, 899, 1397), (1331, 1365, 1398), (1366, 1331, 1398), (1332, 1366, 1037), (1368, 1399, 1339), (1399, 1369, 1339), (1400, 1089, 1369), (1371, 1340, 1133), (1171, 1370, 1401), (1341, 1402, 1370), (1341, 1371, 1402), (1133, 1342, 1372), (1343, 1403, 1372), (1373, 1403, 1343), (1373, 1089, 1404), (1171, 1344, 1346), (1171, 1374, 1344), (1390, 1345, 1374), (1390, 1375, 1345), (1375, 1405, 1133), (1171, 1346, 1376), (1376, 1347, 1406), (1406, 1347, 1377), (1377, 1213, 1407), (991, 1378, 1408), (1348, 1409, 1378), (1379, 1409, 1348), (1349, 1089, 1379), (1133, 1403, 1380), (1380, 1404, 1350), (1404, 1381, 1350), (1381, 1089, 1351), (1410, 1354, 1382), (1383, 1354, 1410), (1411, 718, 1383), (1410, 1382, 555), (1355, 1384, 1385), (1356, 760, 1384), (1358, 718, 1386), (1359, 1386, 1412), (1387, 1359, 1412), (1387, 1413, 555), (272, 664, 273), (1384, 760, 1385), (250, 664, 251), (991, 1399, 1368), (1388, 1394, 1327), (1392, 1390, 1391, 1393), (1171, 1390, 1374), (1360, 1393, 1391), (1171, 1414, 1388), (1171, 1415, 1392), (1416, 1364, 1395), (1396, 1364, 1416), (1396, 1417, 899), (1416, 1395, 1037), (1418, 1213, 1394), (1365, 1397, 1419), (1420, 1397, 899), (1398, 1365, 1419), (1366, 1398, 1037), (1399, 1421, 1369), (1421, 1400, 1369), (1422, 1089, 1400), (1402, 1371, 1133), (1171, 1401, 1423), (1370, 1424, 1401), (1370, 1402, 1424), (1133, 1372, 1403), (1373, 1380, 1403), (1404, 1380, 1373), (1404, 1089, 1381), (1392, 1375, 1390), (1392, 1405, 1375), (1405, 1425, 1133), (1171, 1376, 1406), (1406, 1377, 1426), (1426, 1377, 1407), (1407, 1213, 1427), (991, 1408, 1428), (1378, 1429, 1408), (1409, 1429, 1378), (1379, 1089, 1409), (1410, 1430, 1383), (1430, 1411, 1383), (1431, 718, 1411), (1430, 1410, 555), (1386, 718, 1412), (1387, 1412, 1431), (1413, 1387, 1431), (1413, 1430, 555), (271, 664, 272), (251, 664, 252), (991, 1421, 1399), (1388, 1418, 1394), (1171, 1432, 1414), (1414, 1418, 1388), (1171, 1433, 1415), (1415, 1405, 1392), (1434, 1396, 1416), (1417, 1396, 1434), (1417, 1435, 899), (1434, 1416, 1037), (1436, 1213, 1418), (1419, 1397, 1437), (1435, 1420, 899), (1397, 1420, 1437), (1398, 1419, 1037), (1421, 1438, 1400), (1438, 1422, 1400), (1439, 1089, 1422), (1424, 1402, 1133), (1171, 1423, 1440), (1401, 1441, 1423), (1401, 1424, 1441), (1415, 1425, 1405), (1425, 1442, 1133), (1171, 1406, 1426), (1426, 1407, 1443), (1443, 1407, 1427), (1427, 1213, 1444), (991, 1428, 1445, 1446), (1408, 1447, 1428), (1429, 1447, 1408), (1409, 1089, 1429), (1430, 1413, 1411), (1413, 1431, 1411), (1412, 718, 1431), (270, 664, 271), (252, 664, 253), (991, 1438, 1421), (1171, 1448, 1432), (1432, 1436, 1414), (1414, 1436, 1418), (1171, 1449, 1433), (1433, 1425, 1415), (1450, 1417, 1434), (1435, 1417, 1450), (1434, 1037, 1451, 1452), (1453, 1213, 1436), (1419, 1437, 1037), (1420, 1435, 1454), (1437, 1420, 1454), (1438, 1455, 1422), (1455, 1439, 1422), (1456, 1089, 1439), (1441, 1424, 1133), (1171, 1440, 1449), (1423, 1457, 1440), (1423, 1441, 1457), (1433, 1442, 1425), (1442, 1458, 1133), (1171, 1426, 1443), (1443, 1427, 1459), (1459, 1427, 1444), (1444, 1213, 1460), (1461, 991, 1446, 1462), (1428, 1461, 1462, 1445), (1446, 1445, 1462), (1447, 1463, 1428), (1429, 1089, 1447), (269, 664, 270), (253, 664, 254), (991, 1455, 1438), (1171, 1464, 1448), (1448, 1453, 1432), (1432, 1453, 1436), (1449, 1442, 1433), (1450, 1434, 1452, 1465), (1454, 1435, 1450), (1037, 1450, 1465, 1451), (1465, 1452, 1451), (1466, 1213, 1453), (1437, 1454, 1037), (1455, 1467, 1439), (1467, 1456, 1439), (1468, 1089, 1456), (1457, 1441, 1133), (1440, 1458, 1449), (1440, 1457, 1458), (1449, 1458, 1442), (1458, 1457, 1133), (1171, 1443, 1459), (1459, 1444, 1469), (1469, 1444, 1460), (1460, 1213, 1470), (991, 1461, 1471), (1428, 1463, 1461), (1447, 1089, 1463), (268, 664, 269), (254, 664, 255), (991, 1467, 1455), (1171, 1472, 1464), (1464, 1466, 1448), (1448, 1466, 1453), (1454, 1450, 1037), (1470, 1213, 1466), (1467, 1473, 1456), (1473, 1468, 1456), (1474, 1089, 1468), (1171, 1459, 1469), (1469, 1460, 1472), (1472, 1460, 1470), (991, 1471, 1475), (1471, 1461, 1476), (1463, 1477, 1461), (1463, 1089, 1477), (267, 664, 268), (255, 664, 256), (991, 1473, 1467), (1171, 1469, 1472), (1472, 1470, 1464), (1464, 1470, 1466), (1473, 1478, 1468), (1478, 1474, 1468), (1479, 1089, 1474), (991, 1475, 1478), (1475, 1471, 1479), (1471, 1476, 1479), (1461, 1477, 1476), (1477, 1089, 1476), (266, 664, 267), (256, 664, 257), (991, 1478, 1473), (1478, 1475, 1474), (1475, 1479, 1474), (1476, 1089, 1479), (265, 664, 266), (257, 664, 258), (264, 664, 265), (258, 664, 259), (263, 664, 264), (259, 664, 260), (262, 664, 263), (260, 664, 261), (261, 664, 262), (418, 419, 420, 419), (418, 421, 418, 419), (419, 420, 421, 420), (422, 423, 424, 423), (422, 423, 422, 425), (423, 424, 425, 424), (426, 427, 426, 428), (426, 428, 427, 428), (1480, 1481, 1482), (1480, 1482, 1483), (1481, 1480, 1484), (1485, 1483, 1482), (1481, 1484, 1486), (1485, 1487, 1483), (1486, 1484, 1488), (1489, 1487, 1485), (1486, 1488, 1490), (1489, 1491, 1487), (1490, 1488, 1492), (1493, 1491, 1489), (1490, 1492, 1494), (1493, 1495, 1491), (1496, 1494, 1492), (1495, 1493, 1497), (1496, 1498, 1494), (1495, 1497, 1499), (1500, 1498, 1496), (1499, 1497, 1501), (1500, 1502, 1498), (1499, 1501, 1503), (1502, 1500, 1504), (1503, 1501, 1505), (1502, 1504, 1506), (1503, 1505, 1507), (1506, 1504, 1508), (1506, 1508, 1509), (1510, 1509, 1508), (1510, 1511, 1509), (1512, 1511, 1510), (1512, 1513, 1511), (1513, 1512, 1514), (1513, 1514, 1515), (1516, 1515, 1514), (1516, 1517, 1515), (1518, 1517, 1516), (1518, 1519, 1517), (1520, 1519, 1518), (1520, 1521, 1519), (1522, 1523, 1524), (1522, 1524, 1525), (1526, 1527, 1522), (1526, 1522, 1523), (1528, 1529, 1530), (1528, 1530, 1531), (1529, 1528, 1532), (1529, 1532, 1533), (1534, 1535, 1536), (1534, 1536, 1537), (1523, 1522, 1538), (1523, 1538, 1539), (1540, 1541, 1534), (1540, 1534, 1535), (1544, 1545, 1542, 1543), (607, 608, 1543, 1542), (709, 607, 1542, 1545), (654, 709, 1545, 1544), (607, 1542, 1545), (415, 1543, 608), (608, 1543, 1544), (508, 538, 672), (672, 727, 537), (537, 538, 671), (671, 672, 726), (726, 727, 507), (507, 508, 576), (576, 538, 147), (147, 508, 144), (144, 508, 148), (148, 508, 160), (160, 508, 161), (161, 538, 149), (150, 508, 174), (175, 538, 158), (159, 508, 162), (163, 538, 173), (173, 538, 157), (157, 508, 164), (164, 538, 151), (152, 508, 225), (225, 727, 221), (221, 727, 172), (172, 538, 156), (156, 508, 165), (165, 538, 153), (154, 508, 223), (224, 727, 222), (222, 727, 170), (171, 538, 155), (155, 508, 166), (167, 538, 169), (628, 576, 507), (507, 576, 575), (575, 576, 627), (627, 628, 882), (197, 228, 628), (197, 576, 198), (198, 628, 180), (181, 576, 193), (194, 576, 176), (177, 576, 207), (207, 628, 216), (216, 628, 204), (204, 628, 213), (213, 628, 199), (200, 628, 182), (183, 576, 191), (192, 576, 208), (209, 628, 217), (218, 628, 202), (203, 628, 211), (212, 628, 201), (201, 628, 210), (210, 628, 219), (220, 628, 184), (185, 576, 189), (190, 576, 186), (186, 576, 188), (187, 576, 147), (627, 882, 513), (513, 514, 834), (834, 882, 543), (543, 514, 935), (228, 229, 882), (564, 563, 621), (935, 543, 834), (834, 543, 542), (542, 543, 934), (934, 935, 585), (585, 543, 981), (229, 231, 935), (233, 1073, 1029), (981, 585, 934), (934, 585, 584), (584, 585, 980), (980, 981, 621), (621, 585, 1029), (230, 232, 981), (232, 1029, 981), (1029, 621, 980), (980, 621, 562), (562, 621, 1028), (563, 564, 1029), (1073, 564, 621), (232, 233, 1029), (229, 935, 882), (550, 1038, 1039), (550, 551, 611), (564, 1073, 531), (531, 563, 1072), (1072, 1073, 565), (565, 563, 1114), (1114, 1073, 233), (799, 854, 853), (564, 565, 1072), (1072, 565, 1114), (500, 566, 1156), (1156, 1157, 622), (622, 566, 1168), (1168, 1157, 13), (13, 1157, 491), (1156, 622, 1168), (668, 669, 1123), (1123, 1124, 657), (657, 669, 1081), (1081, 1124, 15), (15, 1124, 491), (1123, 657, 1081), (625, 611, 1038), (551, 550, 1039), (993, 550, 611), (993, 1039, 18), (18, 1039, 491), (228, 882, 628), (158, 142, 604), (550, 993, 572), (572, 551, 992), (992, 993, 521), (521, 551, 950), (950, 993, 18), (18, 993, 19), (550, 521, 992), (992, 521, 950), (477, 490, 897), (897, 896, 1451), (1451, 896, 853), (853, 896, 21), (22, 896, 491), (1451, 853, 854), (798, 799, 853), (798, 853, 21), (21, 853, 23), (547, 650, 702), (799, 798, 741), (741, 798, 21), (21, 798, 24), (799, 741, 449), (449, 741, 742), (742, 741, 702), (702, 741, 21), (21, 741, 25), (449, 443, 742), (742, 702, 442), (442, 443, 438), (548, 547, 702), (548, 702, 21), (21, 702, 26), (606, 548, 596), (600, 548, 598), (602, 548, 592), (231, 981, 935), (604, 548, 21), (158, 604, 21), (21, 548, 29), (43, 548, 46), (49, 548, 56), (69, 548, 73), (73, 548, 607), (11, 12, 142), (142, 143, 144), (142, 143, 117), (564, 1028, 1029)])
me_cube_001.materials.append(mat_material_001)
me_cube_001.use_remesh_preserve_volume = False
me_cube_001.use_remesh_preserve_attributes = False
me_cube_001.use_mirror_vertex_groups = False
me_cube_001.update()

# ---- objects
ob_cube = bpy.data.objects.new('Cube', me_cube_001)
ob_lamp = bpy.data.objects.new('Lamp', light_lamp)
ob_camera = bpy.data.objects.new('Camera', cam_camera)

# ---- transforms, parenting, visibility, modifiers, constraints
ob_cube.location = (0.3406, -1.87, 28.3)
ob_cube.lineart.crease_threshold = 0.0
ob_lamp.location = (4.076, 1.005, 5.904)
ob_lamp.rotation_euler = (0.6503, 0.05522, 1.866)
ob_lamp.lock_rotations_4d = False
ob_lamp.empty_display_type = 'ARROWS'
ob_lamp.color = (0.0, 0.0, 0.0, 0.0)
ob_lamp.lineart.crease_threshold = 0.0
ob_camera.location = (7.481, -6.508, 5.344)
ob_camera.rotation_euler = (1.109, 0.01082, 0.8149)
ob_camera.lock_rotations_4d = False
ob_camera.empty_display_type = 'ARROWS'
ob_camera.color = (0.0, 0.0, 0.0, 0.0)
ob_camera.display_type = 'WIRE'
ob_camera.lineart.crease_threshold = 0.0

# ---- collection membership
col_collection_1.objects.link(ob_cube)
col_collection_1.objects.link(ob_lamp)
col_collection_1.objects.link(ob_camera)

# ---- scene / render settings (as saved in the file)
scene.camera = ob_camera
scene.frame_start = 1; scene.frame_end = 250; scene.frame_set(1)
scene.render.engine = 'BLENDER_EEVEE_NEXT'
scene.render.resolution_percentage = 50
scene.render.dither_intensity = 0.0
scene.cycles.use_denoising = False
scene.cycles.samples = 10
scene.cycles.sampling_pattern = 'TABULATED_SOBOL'
scene.cycles.light_sampling_threshold = 0.0
scene.cycles.use_adaptive_sampling = False
scene.cycles.use_light_tree = False
scene.cycles.blur_glossy = 0.0
scene.cycles.pixel_filter_type = 'GAUSSIAN'
scene.cycles.sample_clamp_indirect = 0.0
scene.view_settings.view_transform = 'Standard'
bpy.context.view_layer.update()
